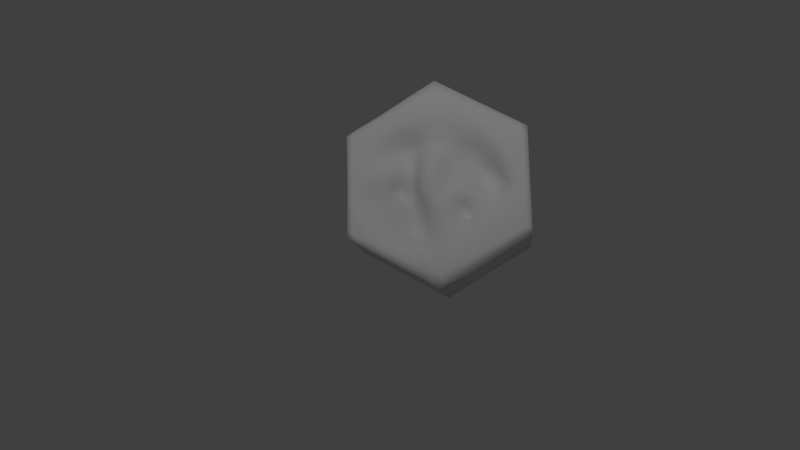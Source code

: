 # Source: lava1_hexagon.blend  (saved by Blender 2.70.0; exported with 4.5.12 LTS)
import bpy
from mathutils import Matrix  # noqa: F401  (used for matrix-valued properties, if any)

bpy.ops.wm.read_factory_settings(use_empty=True)
scene = bpy.context.scene
scene.name = 'Scene'

# ---- collections
col_collection_1 = bpy.data.collections.new('Collection 1'); scene.collection.children.link(col_collection_1)

# ---- materials (node trees are filled in below, after node groups)
mat_material = bpy.data.materials.new('Material')
mat_material.alpha_threshold = 0.0
mat_material.use_transparent_shadow = False
mat_material.roughness = 0.5
mat_material.specular_intensity = 0.01579
mat_material.line_color = (0.0, 0.0, 0.0, 1.0)

# ---- material node trees

# ---- world
world_world = bpy.data.worlds.new('World'); scene.world = world_world
world_world.color = (0.05088, 0.05088, 0.05088)
world_world.use_sun_shadow = False
world_world.sun_shadow_jitter_overblur = 0.0
world_world.cycles.sampling_method = 'MANUAL'
world_world.cycles.sample_map_resolution = 256

# ---- cameras
cam_camera = bpy.data.cameras.new('Camera')
cam_camera.clip_end = 100.0
cam_camera.lens = 35.0
cam_camera.sensor_width = 32.0
cam_camera.sensor_height = 18.0
cam_camera.ortho_scale = 7.314
cam_camera.dof.focus_distance = 0.0
cam_camera.dof.aperture_fstop = 128.0

# ---- lights
light_lamp = bpy.data.lights.new('Lamp', 'POINT')
light_lamp.transmission_factor = 0.0
light_lamp.cutoff_distance = 30.0
light_lamp.energy = 100.0
light_lamp.shadow_buffer_clip_start = 1.001
light_lamp.shadow_soft_size = 0.1
light_lamp.shadow_maximum_resolution = 0.006
light_lamp.use_absolute_resolution = True
light_lamp.cycles.use_multiple_importance_sampling = False

# ---- meshes
me_circle = bpy.data.meshes.new('Circle')
me_circle.from_pydata([(0.0, 1.0, 0.0), (-0.866, 0.5, 0.0), (-0.866, -0.5, 0.0), (8.742e-08, -1.0, 0.0), (0.866, -0.5, 0.0), (0.866, 0.5, 0.0), (0.0, 1.0, 1.0), (-0.866, 0.5, 1.0), (-0.866, -0.5, 1.0), (8.531e-08, -1.0, 1.0), (0.8655, -0.4997, 0.9926), (0.866, 0.5, 0.9994), (-0.433, 0.7497, 0.9997), (-0.8655, -1.73e-05, 0.9991), (-0.433, -0.7495, 0.9995), (0.4324, -0.7458, 0.9955), (0.8626, -9.286e-05, 0.9942), (0.433, 0.7497, 0.9996), (0.03785, 0.04658, 0.921), (0.3638, -0.002424, 0.7502), (-0.4522, -0.02622, 0.7195), (-0.2165, 0.8749, 0.9999), (-0.8659, 0.25, 0.9998), (-0.6495, -0.6249, 0.9999), (0.2165, -0.8746, 0.9997), (0.8632, -0.2505, 0.9959), (0.6495, 0.6246, 0.9995), (-0.004179, -0.4666, 0.8714), (-0.6495, 0.6249, 0.9999), (-0.8657, -0.2501, 0.9995), (-0.2165, -0.8747, 0.9998), (0.6487, -0.6211, 0.9951), (0.8646, 0.2502, 0.9977), (0.2165, 0.875, 1.0), (0.007231, 0.4306, 0.8851), (0.5844, 0.008051, 0.9354), (0.2095, 0.03601, 0.8371), (0.4038, 0.37, 0.7921), (0.4334, -0.3934, 0.8482), (-0.1552, 0.03325, 0.8894), (-0.6621, -0.001639, 0.9175), (-0.4061, 0.339, 0.9467), (-0.4329, -0.3749, 0.8991), (0.6439, -0.3125, 0.9507), (-0.208, -0.4125, 0.8637), (0.6455, 0.3117, 0.9447), (0.2164, 0.4703, 0.6949), (0.2128, -0.4441, 0.8232), (-0.2051, 0.3804, 0.8936), (-0.6477, 0.3109, 0.987), (-0.6481, -0.3124, 0.9988), (-0.1083, 0.9375, 1.0), (-0.866, 0.375, 1.0), (-0.7578, -0.5625, 1.0), (0.1083, -0.9375, 1.0), (0.8645, -0.3754, 0.9978), (0.7577, 0.5623, 0.9997), (-0.0003081, -0.7482, 0.9928), (-0.7578, 0.5625, 1.0), (-0.8659, -0.375, 0.9999), (-0.1083, -0.9375, 1.0), (0.7573, -0.5607, 0.9974), (0.8656, 0.3751, 0.9993), (0.1083, 0.9375, 1.0), (-3.639e-05, 0.7494, 0.9974), (0.7535, -0.000117, 0.9643), (0.1337, 0.05152, 0.9247), (0.4318, 0.562, 0.9602), (0.3404, -0.1628, 0.8386), (-0.07864, 0.03662, 0.8652), (-0.757, -0.0002578, 0.9858), (-0.4325, 0.5614, 0.993), (-0.4428, -0.1926, 0.7518), (-0.3247, 0.8122, 0.9998), (-0.8657, 0.125, 0.9994), (-0.5412, -0.6872, 0.9997), (0.3245, -0.8105, 0.9981), (0.8625, -0.1254, 0.9944), (0.5412, 0.6871, 0.9994), (0.02703, -0.2178, 0.9635), (-0.5412, 0.6873, 0.9998), (-0.8655, -0.1251, 0.9991), (-0.3247, -0.812, 0.9996), (0.5404, -0.6825, 0.9941), (0.8636, 0.1252, 0.9951), (0.3248, 0.8124, 0.9999), (0.03789, 0.1883, 0.9112), (0.438, 0.005504, 0.8394), (0.2746, 0.01202, 0.7676), (0.3263, 0.1488, 0.7672), (0.429, -0.5609, 0.9687), (-0.2575, 0.001322, 0.8716), (-0.5768, -0.01072, 0.7823), (-0.3965, 0.1504, 0.8668), (-0.4327, -0.5618, 0.987), (0.755, -0.2809, 0.9816), (0.5366, -0.35, 0.9054), (0.6057, -0.1471, 0.9517), (0.6468, -0.4678, 0.981), (-0.1081, -0.4456, 0.8701), (-0.3174, -0.3915, 0.8642), (-0.1757, -0.1922, 0.8206), (-0.2169, -0.6552, 0.9795), (0.7566, 0.2808, 0.9859), (0.5205, 0.3398, 0.8746), (0.6487, 0.4684, 0.9886), (0.6289, 0.1549, 0.8961), (0.3171, 0.4247, 0.7189), (0.1067, 0.4453, 0.792), (0.2157, 0.6558, 0.9737), (0.1926, 0.1947, 0.7829), (0.323, -0.4305, 0.812), (0.1032, -0.4536, 0.8588), (0.2032, -0.2022, 0.839), (0.2131, -0.6506, 0.9807), (-0.09655, 0.3995, 0.9131), (-0.303, 0.3558, 0.9129), (-0.2164, 0.6553, 0.9915), (-0.1796, 0.1886, 0.8911), (-0.5255, 0.3279, 0.9743), (-0.7575, 0.2811, 0.9978), (-0.6494, 0.4686, 0.9988), (-0.6527, 0.1545, 0.9436), (-0.5397, -0.3438, 0.9735), (-0.7573, -0.2812, 0.9958), (-0.6475, -0.1571, 0.9691), (-0.6492, -0.4686, 0.9968), (0.7563, -0.4215, 0.9918), (-0.1087, -0.7023, 0.9854), (0.7612, 0.141, 0.959), (0.2669, 0.1775, 0.7514), (0.3207, -0.6057, 0.9727), (-0.06561, 0.1803, 0.9112), (-0.5456, 0.158, 0.855), (-0.5408, -0.5153, 0.9936), (0.7532, -0.1405, 0.9712), (0.4435, -0.1479, 0.9058), (0.5376, -0.5142, 0.9712), (-0.06794, -0.2096, 0.9013), (-0.3049, -0.1947, 0.759), (-0.3248, -0.6083, 0.9804), (0.7574, 0.4217, 0.9968), (0.5402, 0.5151, 0.9734), (0.431, 0.1533, 0.8398), (0.3237, 0.6089, 0.9602), (0.1079, 0.7028, 0.9891), (0.118, 0.1975, 0.8543), (0.2674, -0.1801, 0.7978), (0.1201, -0.2113, 0.9444), (0.1071, -0.7016, 0.985), (-0.1083, 0.7026, 0.9943), (-0.3245, 0.6082, 0.9905), (-0.2744, 0.1695, 0.9014), (-0.5409, 0.515, 0.9965), (-0.7577, 0.4219, 0.9998), (-0.7572, 0.1404, 0.9913), (-0.5481, -0.1763, 0.8531), (-0.7569, -0.1407, 0.9914), (-0.7576, -0.4218, 0.9991), (-0.05413, 0.9688, 1.0), (-0.866, 0.4375, 1.0), (-0.8119, -0.5312, 1.0), (0.05413, -0.9687, 1.0), (0.8651, -0.4378, 0.9986), (0.8119, 0.5312, 0.9998), (3.953e-06, -0.8749, 0.9998), (-0.8119, 0.5312, 1.0), (-0.866, -0.4375, 1.0), (-0.05413, -0.9687, 1.0), (0.8116, -0.5302, 0.9984), (0.8659, 0.4376, 0.9997), (0.05413, 0.9688, 1.0), (1.883e-06, 0.875, 1.0), (0.8099, -0.0002166, 0.9845), (0.08812, 0.05074, 0.9341), (0.4327, 0.656, 0.9927), (0.3418, -0.07688, 0.8152), (-0.02167, 0.04046, 0.8895), (-0.8115, -7.197e-05, 0.9959), (-0.4329, 0.656, 0.9983), (-0.4795, -0.1132, 0.6893), (-0.3789, 0.7809, 0.9997), (-0.8656, 0.0625, 0.9992), (-0.4871, -0.7184, 0.9996), (0.3785, -0.7781, 0.9968), (0.8624, -0.06274, 0.9941), (0.4871, 0.7184, 0.9995), (0.03142, -0.0773, 0.924), (-0.4871, 0.7185, 0.9997), (-0.8654, -0.06254, 0.999), (-0.3788, -0.7807, 0.9995), (0.4864, -0.7139, 0.9946), (0.863, 0.06256, 0.9946), (0.3789, 0.781, 0.9998), (0.04118, 0.1275, 0.9144), (0.4139, -0.002476, 0.7709), (0.3128, 0.003529, 0.7593), (0.3524, 0.07411, 0.7362), (0.4314, -0.6549, 0.9861), (-0.3478, -0.01925, 0.7934), (-0.5177, -0.02107, 0.7373), (-0.3869, 0.05896, 0.8402), (-0.4329, -0.6559, 0.9968), (0.8102, -0.2655, 0.9909), (0.4852, -0.3717, 0.8756), (0.5844, -0.06654, 0.9524), (0.6455, -0.3899, 0.9673), (-0.05714, -0.4605, 0.8695), (-0.3768, -0.3856, 0.874), (-0.1571, -0.06451, 0.8554), (-0.2168, -0.5399, 0.9361), (0.8113, 0.2654, 0.9942), (0.4593, 0.3542, 0.8326), (0.6492, 0.5467, 0.997), (0.6411, 0.233, 0.9153), (0.3574, 0.3934, 0.7543), (0.05733, 0.435, 0.8483), (0.2164, 0.7655, 0.9984), (0.1889, 0.2965, 0.7498), (0.379, -0.4129, 0.8275), (0.04907, -0.4608, 0.8698), (0.2065, -0.06261, 0.8653), (0.2072, -0.5319, 0.9398), (-0.04328, 0.4139, 0.9098), (-0.3525, 0.3457, 0.9311), (-0.2165, 0.7654, 0.9989), (-0.2273, 0.304, 0.7924), (-0.4636, 0.333, 0.9635), (-0.8118, 0.2656, 0.9993), (-0.6495, 0.5468, 0.9997), (-0.647, 0.2318, 0.9702), (-0.4862, -0.3596, 0.937), (-0.8117, -0.2656, 0.9983), (-0.6529, -0.07975, 0.9405), (-0.6488, -0.3904, 0.9952), (-0.1624, 0.9062, 1.0), (-0.866, 0.3125, 0.9999), (-0.7036, -0.5937, 0.9999), (0.1624, -0.9062, 0.9999), (0.8638, -0.313, 0.9968), (0.7036, 0.5934, 0.9996), (-0.002251, -0.6032, 0.9641), (-0.7036, 0.5937, 1.0), (-0.8658, -0.3125, 0.9997), (-0.1624, -0.9061, 0.9999), (0.703, -0.5909, 0.9962), (0.8652, 0.3127, 0.9986), (0.1624, 0.9062, 1.0), (-0.001419, 0.6206, 0.9584), (0.6815, 0.002488, 0.9466), (0.1751, 0.04712, 0.8914), (0.4296, 0.468, 0.8793), (0.3908, -0.2801, 0.8231), (-0.12, 0.03697, 0.8781), (-0.7047, -0.0007216, 0.9633), (-0.4247, 0.4569, 0.9787), (-0.4328, -0.2832, 0.811), (-0.2706, 0.8436, 0.9998), (-0.8658, 0.1875, 0.9997), (-0.5954, -0.6561, 0.9998), (0.2705, -0.8428, 0.9991), (0.8628, -0.1879, 0.995), (0.5953, 0.6558, 0.9994), (0.009674, -0.3564, 0.8883), (-0.5954, 0.6561, 0.9999), (-0.8656, -0.1876, 0.9993), (-0.2706, -0.8434, 0.9997), (0.5945, -0.6516, 0.9943), (0.8641, 0.1877, 0.9964), (0.2706, 0.8437, 1.0), (0.02577, 0.2745, 0.9174), (0.4977, 0.01013, 0.8967), (0.2407, 0.02254, 0.79), (0.3257, 0.2401, 0.7822), (0.4271, -0.471, 0.9339), (-0.1964, 0.02164, 0.8923), (-0.6261, -0.003846, 0.8474), (-0.4113, 0.2417, 0.8903), (-0.4325, -0.4676, 0.9699), (0.6993, -0.2965, 0.9678), (0.5896, -0.3303, 0.9303), (0.6335, -0.2321, 0.9425), (0.648, -0.546, 0.99), (-0.1568, -0.4264, 0.8711), (-0.2614, -0.4011, 0.8595), (-0.2063, -0.3136, 0.8043), (-0.2164, -0.7653, 0.9973), (0.7016, 0.2962, 0.9702), (0.5854, 0.3264, 0.9114), (0.6478, 0.39, 0.9707), (0.6024, 0.08087, 0.9101), (0.2713, 0.454, 0.6962), (0.1587, 0.4651, 0.725), (0.2123, 0.5454, 0.8737), (0.2021, 0.1158, 0.7941), (0.2673, -0.4415, 0.8088), (0.1582, -0.4478, 0.8423), (0.2184, -0.361, 0.7445), (0.2161, -0.7652, 0.9952), (-0.1512, 0.3891, 0.9046), (-0.2551, 0.3685, 0.8965), (-0.2153, 0.5381, 0.9499), (-0.1566, 0.1091, 0.9089), (-0.5887, 0.3219, 0.9796), (-0.7032, 0.2965, 0.9939), (-0.649, 0.3901, 0.9956), (-0.6624, 0.07725, 0.918), (-0.5937, -0.3281, 0.995), (-0.7027, -0.2968, 0.995), (-0.6475, -0.2346, 0.9912), (-0.6494, -0.5468, 0.9992), (0.811, -0.3983, 0.9954), (0.7015, -0.4447, 0.9868), (0.7557, -0.3512, 0.9873), (0.7569, -0.4919, 0.9951), (-0.0545, -0.7259, 0.9894), (-0.1628, -0.6787, 0.9819), (-0.1101, -0.5761, 0.9455), (-0.1082, -0.8202, 0.9989), (0.8126, 0.1329, 0.9833), (0.707, 0.1488, 0.9241), (0.7587, 0.211, 0.972), (0.7594, 0.0706, 0.956), (0.295, 0.1615, 0.7592), (0.2318, 0.1891, 0.758), (0.2597, 0.2742, 0.7349), (0.2744, 0.09432, 0.7504), (0.3749, -0.5839, 0.9695), (0.2666, -0.6272, 0.9771), (0.3171, -0.5078, 0.9262), (0.3237, -0.7099, 0.9899), (-0.01107, 0.1826, 0.9161), (-0.1225, 0.1832, 0.9035), (-0.08057, 0.2664, 0.9231), (-0.07131, 0.1162, 0.8891), (-0.4772, 0.1566, 0.8319), (-0.6045, 0.1585, 0.9006), (-0.5251, 0.2377, 0.9294), (-0.5607, 0.0752, 0.8052), (-0.4868, -0.5386, 0.9908), (-0.595, -0.492, 0.9953), (-0.5403, -0.4293, 0.9934), (-0.5411, -0.6014, 0.9982), (0.8097, -0.1328, 0.9861), (0.6886, -0.1464, 0.957), (0.7523, -0.07028, 0.968), (0.7543, -0.2108, 0.9757), (0.5189, -0.1461, 0.9364), (0.3849, -0.1546, 0.8702), (0.4286, -0.06528, 0.8821), (0.4987, -0.2515, 0.8923), (0.5921, -0.491, 0.9753), (0.4832, -0.5375, 0.9692), (0.5363, -0.4301, 0.948), (0.5394, -0.6003, 0.9861), (-0.01931, -0.2149, 0.9435), (-0.1196, -0.2019, 0.8513), (-0.06523, -0.07059, 0.8649), (-0.09692, -0.3376, 0.8645), (-0.2373, -0.1903, 0.7918), (-0.3757, -0.194, 0.7496), (-0.2897, -0.08936, 0.7957), (-0.3205, -0.3031, 0.7612), (-0.2709, -0.6317, 0.9789), (-0.3787, -0.585, 0.9832), (-0.3224, -0.5015, 0.9485), (-0.3246, -0.7105, 0.9963), (0.8117, 0.3984, 0.9984), (0.7031, 0.445, 0.9938), (0.7576, 0.4921, 0.9988), (0.757, 0.3512, 0.9928), (0.5944, 0.4917, 0.9815), (0.486, 0.5386, 0.9658), (0.5409, 0.6013, 0.9939), (0.5386, 0.429, 0.9267), (0.521, 0.1564, 0.8789), (0.367, 0.1458, 0.7934), (0.4693, 0.2421, 0.8502), (0.4417, 0.07776, 0.8173), (0.3777, 0.5854, 0.9583), (0.2697, 0.6323, 0.9659), (0.3246, 0.7108, 0.995), (0.3207, 0.507, 0.8602), (0.1618, 0.6793, 0.982), (0.05398, 0.7263, 0.9944), (0.1082, 0.8203, 0.9998), (0.1052, 0.5843, 0.9143), (0.1543, 0.1973, 0.8132), (0.08035, 0.1941, 0.8916), (0.1105, 0.2893, 0.839), (0.1305, 0.131, 0.8869), (0.3021, -0.1699, 0.816), (0.235, -0.1917, 0.8029), (0.2658, -0.07143, 0.8031), (0.3088, -0.322, 0.7632), (0.1652, -0.2073, 0.8993), (0.07316, -0.2161, 0.9643), (0.1223, -0.06794, 0.933), (0.1161, -0.3538, 0.8416), (0.1602, -0.6762, 0.9825), (0.05349, -0.7258, 0.989), (0.1019, -0.5634, 0.9601), (0.1082, -0.8202, 0.9988), (-0.05416, 0.7262, 0.9959), (-0.1623, 0.679, 0.9928), (-0.1082, 0.8202, 0.9996), (-0.1099, 0.5833, 0.9485), (-0.2704, 0.6317, 0.9906), (-0.3785, 0.5847, 0.9913), (-0.3247, 0.7106, 0.9983), (-0.318, 0.4931, 0.964), (-0.2295, 0.1841, 0.8908), (-0.3255, 0.1539, 0.9008), (-0.3347, 0.2835, 0.8152), (-0.244, 0.08094, 0.9144), (-0.4866, 0.5381, 0.9948), (-0.5952, 0.4919, 0.9978), (-0.5412, 0.6014, 0.999), (-0.5373, 0.4252, 0.989), (-0.7036, 0.4453, 0.9995), (-0.8119, 0.3984, 0.9999), (-0.7578, 0.4922, 1.0), (-0.7577, 0.3515, 0.9992), (-0.7033, 0.1478, 0.9747), (-0.8116, 0.1327, 0.9975), (-0.7574, 0.2107, 0.9951), (-0.7571, 0.07002, 0.9875), (-0.5002, -0.1868, 0.7866), (-0.5955, -0.1662, 0.9239), (-0.5727, -0.09505, 0.7961), (-0.5395, -0.2592, 0.9183), (-0.702, -0.1487, 0.9864), (-0.8115, -0.1328, 0.9966), (-0.7568, -0.07048, 0.9878), (-0.757, -0.2109, 0.994), (-0.7034, -0.4452, 0.9982), (-0.8118, -0.3984, 0.9996), (-0.7575, -0.3515, 0.9977), (-0.7577, -0.4922, 0.9997), (0.8114, -0.4647, 0.9972), (-0.05412, -0.8476, 0.9995), (0.8112, 0.06635, 0.9832), (0.31, 0.08249, 0.7447), (0.3775, -0.6824, 0.9876), (-0.01505, 0.1212, 0.8993), (-0.4774, 0.06692, 0.7874), (-0.487, -0.6287, 0.9975), (0.8099, -0.1991, 0.9883), (0.5651, -0.2413, 0.9228), (0.5936, -0.5731, 0.9877), (-0.04352, -0.3492, 0.8835), (-0.2642, -0.3109, 0.7651), (-0.2705, -0.7379, 0.9966), (0.8115, 0.3319, 0.9968), (0.5932, 0.4094, 0.9512), (0.5091, 0.08232, 0.8736), (0.3751, 0.4875, 0.8664), (0.1586, 0.5648, 0.8914), (0.1677, 0.1253, 0.846), (0.3486, -0.2985, 0.7928), (0.1687, -0.3554, 0.7951), (0.1622, -0.7928, 0.9974), (-0.05572, 0.6035, 0.9536), (-0.2665, 0.5145, 0.9565), (-0.1956, 0.09843, 0.9154), (-0.4805, 0.4409, 0.9848), (-0.7034, 0.3709, 0.9979), (-0.7048, 0.07353, 0.9638), (-0.4867, -0.2717, 0.8595), (-0.7023, -0.2227, 0.994), (-0.7036, -0.5195, 0.9995), (0.8106, -0.3318, 0.9934), (0.7005, -0.3705, 0.9783), (0.7024, -0.519, 0.9926), (-0.05596, -0.593, 0.9558), (-0.1643, -0.5586, 0.9373), (-0.1623, -0.7927, 0.9982), (0.8118, 0.1992, 0.9888), (0.7041, 0.2225, 0.9462), (0.6985, 0.07532, 0.9241), (0.2887, 0.2539, 0.7538), (0.2268, 0.2894, 0.7336), (0.2381, 0.1055, 0.7603), (0.3724, -0.491, 0.9277), (0.2614, -0.52, 0.9315), (0.2699, -0.7375, 0.9925), (-0.02402, 0.2683, 0.9301), (-0.147, 0.2749, 0.8855), (-0.1172, 0.1136, 0.8992), (-0.4661, 0.2383, 0.9047), (-0.5868, 0.2367, 0.9526), (-0.6236, 0.07966, 0.856), (-0.4864, -0.4486, 0.9839), (-0.5944, -0.4099, 0.9959), (-0.5953, -0.5741, 0.9988), (0.8097, -0.06654, 0.9848), (0.6793, -0.07085, 0.9571), (0.6967, -0.2221, 0.9592), (0.496, -0.06342, 0.9259), (0.386, -0.07254, 0.84), (0.4388, -0.2639, 0.8587), (0.5908, -0.4099, 0.9564), (0.4817, -0.4505, 0.9408), (0.4853, -0.6275, 0.9856), (-0.01523, -0.07634, 0.8912), (-0.1111, -0.06523, 0.8566), (-0.151, -0.3239, 0.8379), (-0.2131, -0.07104, 0.846), (-0.3997, -0.1105, 0.7047), (-0.3763, -0.2926, 0.7803), (-0.2687, -0.5199, 0.9413), (-0.3777, -0.4851, 0.9572), (-0.3787, -0.6832, 0.9963), (0.8118, 0.4648, 0.9994), (0.7034, 0.5194, 0.9981), (0.7024, 0.3706, 0.9846), (0.5951, 0.574, 0.9955), (0.4868, 0.6287, 0.9929), (0.4842, 0.4485, 0.9009), (0.5593, 0.2397, 0.8845), (0.3846, 0.2384, 0.8171), (0.399, 0.0726, 0.753), (0.3787, 0.6834, 0.9935), (0.2705, 0.7382, 0.9968), (0.2664, 0.5261, 0.863), (0.1624, 0.7929, 0.9994), (0.05413, 0.8476, 0.9999), (0.05193, 0.6038, 0.9385), (0.1489, 0.2967, 0.7828), (0.07061, 0.2804, 0.8889), (0.08894, 0.1315, 0.9109), (0.2999, -0.07564, 0.803), (0.238, -0.06533, 0.8275), (0.2671, -0.3502, 0.7336), (0.1668, -0.06357, 0.9061), (0.0765, -0.07363, 0.9394), (0.0628, -0.3572, 0.874), (0.154, -0.5445, 0.9516), (0.05044, -0.5862, 0.9636), (0.05411, -0.8476, 0.9996), (-0.05412, 0.8476, 0.9998), (-0.1623, 0.7928, 0.9993), (-0.1633, 0.5616, 0.9468), (-0.2705, 0.738, 0.9985), (-0.3788, 0.6833, 0.9982), (-0.3705, 0.474, 0.9713), (-0.298, 0.3121, 0.7562), (-0.3676, 0.256, 0.8689), (-0.3082, 0.06356, 0.891), (-0.487, 0.6287, 0.9986), (-0.5953, 0.5741, 0.9994), (-0.5937, 0.4084, 0.9925), (-0.7036, 0.5195, 0.9999), (-0.8119, 0.4648, 1.0), (-0.8119, 0.332, 0.9998), (-0.7029, 0.2221, 0.986), (-0.8117, 0.1992, 0.9986), (-0.8115, 0.06632, 0.9965), (-0.5279, -0.1053, 0.7327), (-0.6137, -0.08625, 0.8732), (-0.5932, -0.2468, 0.9675), (-0.7027, -0.07479, 0.9739), (-0.8115, -0.06644, 0.9959), (-0.8116, -0.1992, 0.9974), (-0.7031, -0.371, 0.9956), (-0.8118, -0.332, 0.9991), (-0.8119, -0.4648, 0.9999)], [], [(5, 0, 6, 171, 63, 247, 33, 269, 85, 193, 17, 186, 78, 262, 26, 240, 56, 164, 11), (4, 5, 11, 170, 62, 246, 32, 268, 84, 192, 16, 185, 77, 261, 25, 239, 55, 163, 10), (3, 4, 10, 169, 61, 245, 31, 267, 83, 191, 15, 184, 76, 260, 24, 238, 54, 162, 9), (2, 3, 9, 168, 60, 244, 30, 266, 82, 190, 14, 183, 75, 259, 23, 237, 53, 161, 8), (1, 2, 8, 167, 59, 243, 29, 265, 81, 189, 13, 182, 74, 258, 22, 236, 52, 160, 7), (0, 1, 7, 166, 58, 242, 28, 264, 80, 188, 12, 181, 73, 257, 21, 235, 51, 159, 6), (1, 0, 5), (2, 1, 5), (2, 5, 4), (2, 4, 3), (439, 169, 10, 163), (440, 168, 9, 165), (441, 173, 16, 192), (442, 196, 19, 197), (443, 184, 15, 198), (444, 177, 18, 194), (445, 200, 20, 201), (446, 183, 14, 202), (447, 203, 25, 261), (448, 280, 43, 281), (449, 267, 31, 282), (450, 207, 27, 263), (451, 284, 44, 285), (452, 266, 30, 286), (453, 211, 32, 246), (454, 288, 45, 289), (455, 271, 35, 290), (456, 215, 37, 251), (457, 292, 46, 293), (458, 250, 36, 294), (459, 219, 38, 252), (460, 296, 47, 297), (461, 238, 24, 298), (462, 223, 34, 248), (463, 300, 48, 301), (464, 275, 39, 302), (465, 227, 41, 255), (466, 304, 49, 305), (467, 254, 40, 306), (468, 231, 42, 256), (469, 308, 50, 309), (470, 237, 23, 310), (471, 311, 55, 239), (472, 312, 127, 313), (473, 245, 61, 314), (474, 315, 57, 241), (475, 316, 128, 317), (476, 244, 60, 318), (477, 319, 84, 268), (478, 320, 129, 321), (479, 249, 65, 322), (480, 323, 89, 273), (481, 324, 130, 325), (482, 272, 88, 326), (483, 327, 90, 274), (484, 328, 131, 329), (485, 260, 76, 330), (486, 331, 86, 270), (487, 332, 132, 333), (488, 253, 69, 334), (489, 335, 93, 277), (490, 336, 133, 337), (491, 276, 92, 338), (492, 339, 94, 278), (493, 340, 134, 341), (494, 259, 75, 342), (495, 343, 77, 185), (496, 344, 135, 345), (497, 279, 95, 346), (498, 347, 97, 205), (499, 348, 136, 349), (500, 204, 96, 350), (501, 351, 98, 206), (502, 352, 137, 353), (503, 191, 83, 354), (504, 355, 79, 187), (505, 356, 138, 357), (506, 283, 99, 358), (507, 359, 101, 209), (508, 360, 139, 361), (509, 208, 100, 362), (510, 363, 102, 210), (511, 364, 140, 365), (512, 190, 82, 366), (513, 367, 62, 170), (514, 368, 141, 369), (515, 287, 103, 370), (516, 371, 105, 213), (517, 372, 142, 373), (518, 212, 104, 374), (519, 375, 106, 214), (520, 376, 143, 377), (521, 195, 87, 378), (522, 379, 67, 175), (523, 380, 144, 381), (524, 291, 107, 382), (525, 383, 109, 217), (526, 384, 145, 385), (527, 216, 108, 386), (528, 387, 110, 218), (529, 388, 146, 389), (530, 174, 66, 390), (531, 391, 68, 176), (532, 392, 147, 393), (533, 295, 111, 394), (534, 395, 113, 221), (535, 396, 148, 397), (536, 220, 112, 398), (537, 399, 114, 222), (538, 400, 149, 401), (539, 162, 54, 402), (540, 403, 64, 172), (541, 404, 150, 405), (542, 299, 115, 406), (543, 407, 117, 225), (544, 408, 151, 409), (545, 224, 116, 410), (546, 411, 118, 226), (547, 412, 152, 413), (548, 199, 91, 414), (549, 415, 71, 179), (550, 416, 153, 417), (551, 303, 119, 418), (552, 419, 121, 229), (553, 420, 154, 421), (554, 228, 120, 422), (555, 423, 122, 230), (556, 424, 155, 425), (557, 178, 70, 426), (558, 427, 72, 180), (559, 428, 156, 429), (560, 307, 123, 430), (561, 431, 125, 233), (562, 432, 157, 433), (563, 232, 124, 434), (564, 435, 126, 234), (565, 436, 158, 437), (566, 161, 53, 438), (311, 439, 163, 55), (127, 314, 439, 311), (314, 61, 169, 439), (315, 440, 165, 57), (128, 318, 440, 315), (318, 60, 168, 440), (319, 441, 192, 84), (129, 322, 441, 319), (322, 65, 173, 441), (323, 442, 197, 89), (130, 326, 442, 323), (326, 88, 196, 442), (327, 443, 198, 90), (131, 330, 443, 327), (330, 76, 184, 443), (331, 444, 194, 86), (132, 334, 444, 331), (334, 69, 177, 444), (335, 445, 201, 93), (133, 338, 445, 335), (338, 92, 200, 445), (339, 446, 202, 94), (134, 342, 446, 339), (342, 75, 183, 446), (343, 447, 261, 77), (135, 346, 447, 343), (346, 95, 203, 447), (347, 448, 281, 97), (136, 350, 448, 347), (350, 96, 280, 448), (351, 449, 282, 98), (137, 354, 449, 351), (354, 83, 267, 449), (355, 450, 263, 79), (138, 358, 450, 355), (358, 99, 207, 450), (359, 451, 285, 101), (139, 362, 451, 359), (362, 100, 284, 451), (363, 452, 286, 102), (140, 366, 452, 363), (366, 82, 266, 452), (367, 453, 246, 62), (141, 370, 453, 367), (370, 103, 211, 453), (371, 454, 289, 105), (142, 374, 454, 371), (374, 104, 288, 454), (375, 455, 290, 106), (143, 378, 455, 375), (378, 87, 271, 455), (379, 456, 251, 67), (144, 382, 456, 379), (382, 107, 215, 456), (383, 457, 293, 109), (145, 386, 457, 383), (386, 108, 292, 457), (387, 458, 294, 110), (146, 390, 458, 387), (390, 66, 250, 458), (391, 459, 252, 68), (147, 394, 459, 391), (394, 111, 219, 459), (395, 460, 297, 113), (148, 398, 460, 395), (398, 112, 296, 460), (399, 461, 298, 114), (149, 402, 461, 399), (402, 54, 238, 461), (403, 462, 248, 64), (150, 406, 462, 403), (406, 115, 223, 462), (407, 463, 301, 117), (151, 410, 463, 407), (410, 116, 300, 463), (411, 464, 302, 118), (152, 414, 464, 411), (414, 91, 275, 464), (415, 465, 255, 71), (153, 418, 465, 415), (418, 119, 227, 465), (419, 466, 305, 121), (154, 422, 466, 419), (422, 120, 304, 466), (423, 467, 306, 122), (155, 426, 467, 423), (426, 70, 254, 467), (427, 468, 256, 72), (156, 430, 468, 427), (430, 123, 231, 468), (431, 469, 309, 125), (157, 434, 469, 431), (434, 124, 308, 469), (435, 470, 310, 126), (158, 438, 470, 435), (438, 53, 237, 470), (203, 471, 239, 25), (95, 313, 471, 203), (313, 127, 311, 471), (279, 472, 313, 95), (43, 206, 472, 279), (206, 98, 312, 472), (312, 473, 314, 127), (98, 282, 473, 312), (282, 31, 245, 473), (207, 474, 241, 27), (99, 317, 474, 207), (317, 128, 315, 474), (283, 475, 317, 99), (44, 210, 475, 283), (210, 102, 316, 475), (316, 476, 318, 128), (102, 286, 476, 316), (286, 30, 244, 476), (211, 477, 268, 32), (103, 321, 477, 211), (321, 129, 319, 477), (287, 478, 321, 103), (45, 214, 478, 287), (214, 106, 320, 478), (320, 479, 322, 129), (106, 290, 479, 320), (290, 35, 249, 479), (215, 480, 273, 37), (107, 325, 480, 215), (325, 130, 323, 480), (291, 481, 325, 107), (46, 218, 481, 291), (218, 110, 324, 481), (324, 482, 326, 130), (110, 294, 482, 324), (294, 36, 272, 482), (219, 483, 274, 38), (111, 329, 483, 219), (329, 131, 327, 483), (295, 484, 329, 111), (47, 222, 484, 295), (222, 114, 328, 484), (328, 485, 330, 131), (114, 298, 485, 328), (298, 24, 260, 485), (223, 486, 270, 34), (115, 333, 486, 223), (333, 132, 331, 486), (299, 487, 333, 115), (48, 226, 487, 299), (226, 118, 332, 487), (332, 488, 334, 132), (118, 302, 488, 332), (302, 39, 253, 488), (227, 489, 277, 41), (119, 337, 489, 227), (337, 133, 335, 489), (303, 490, 337, 119), (49, 230, 490, 303), (230, 122, 336, 490), (336, 491, 338, 133), (122, 306, 491, 336), (306, 40, 276, 491), (231, 492, 278, 42), (123, 341, 492, 231), (341, 134, 339, 492), (307, 493, 341, 123), (50, 234, 493, 307), (234, 126, 340, 493), (340, 494, 342, 134), (126, 310, 494, 340), (310, 23, 259, 494), (173, 495, 185, 16), (65, 345, 495, 173), (345, 135, 343, 495), (249, 496, 345, 65), (35, 205, 496, 249), (205, 97, 344, 496), (344, 497, 346, 135), (97, 281, 497, 344), (281, 43, 279, 497), (271, 498, 205, 35), (87, 349, 498, 271), (349, 136, 347, 498), (195, 499, 349, 87), (19, 176, 499, 195), (176, 68, 348, 499), (348, 500, 350, 136), (68, 252, 500, 348), (252, 38, 204, 500), (280, 501, 206, 43), (96, 353, 501, 280), (353, 137, 351, 501), (204, 502, 353, 96), (38, 274, 502, 204), (274, 90, 352, 502), (352, 503, 354, 137), (90, 198, 503, 352), (198, 15, 191, 503), (177, 504, 187, 18), (69, 357, 504, 177), (357, 138, 355, 504), (253, 505, 357, 69), (39, 209, 505, 253), (209, 101, 356, 505), (356, 506, 358, 138), (101, 285, 506, 356), (285, 44, 283, 506), (275, 507, 209, 39), (91, 361, 507, 275), (361, 139, 359, 507), (199, 508, 361, 91), (20, 180, 508, 199), (180, 72, 360, 508), (360, 509, 362, 139), (72, 256, 509, 360), (256, 42, 208, 509), (284, 510, 210, 44), (100, 365, 510, 284), (365, 140, 363, 510), (208, 511, 365, 100), (42, 278, 511, 208), (278, 94, 364, 511), (364, 512, 366, 140), (94, 202, 512, 364), (202, 14, 190, 512), (164, 513, 170, 11), (56, 369, 513, 164), (369, 141, 367, 513), (240, 514, 369, 56), (26, 213, 514, 240), (213, 105, 368, 514), (368, 515, 370, 141), (105, 289, 515, 368), (289, 45, 287, 515), (262, 516, 213, 26), (78, 373, 516, 262), (373, 142, 371, 516), (186, 517, 373, 78), (17, 175, 517, 186), (175, 67, 372, 517), (372, 518, 374, 142), (67, 251, 518, 372), (251, 37, 212, 518), (288, 519, 214, 45), (104, 377, 519, 288), (377, 143, 375, 519), (212, 520, 377, 104), (37, 273, 520, 212), (273, 89, 376, 520), (376, 521, 378, 143), (89, 197, 521, 376), (197, 19, 195, 521), (193, 522, 175, 17), (85, 381, 522, 193), (381, 144, 379, 522), (269, 523, 381, 85), (33, 217, 523, 269), (217, 109, 380, 523), (380, 524, 382, 144), (109, 293, 524, 380), (293, 46, 291, 524), (247, 525, 217, 33), (63, 385, 525, 247), (385, 145, 383, 525), (171, 526, 385, 63), (6, 172, 526, 171), (172, 64, 384, 526), (384, 527, 386, 145), (64, 248, 527, 384), (248, 34, 216, 527), (292, 528, 218, 46), (108, 389, 528, 292), (389, 146, 387, 528), (216, 529, 389, 108), (34, 270, 529, 216), (270, 86, 388, 529), (388, 530, 390, 146), (86, 194, 530, 388), (194, 18, 174, 530), (196, 531, 176, 19), (88, 393, 531, 196), (393, 147, 391, 531), (272, 532, 393, 88), (36, 221, 532, 272), (221, 113, 392, 532), (392, 533, 394, 147), (113, 297, 533, 392), (297, 47, 295, 533), (250, 534, 221, 36), (66, 397, 534, 250), (397, 148, 395, 534), (174, 535, 397, 66), (18, 187, 535, 174), (187, 79, 396, 535), (396, 536, 398, 148), (79, 263, 536, 396), (263, 27, 220, 536), (296, 537, 222, 47), (112, 401, 537, 296), (401, 149, 399, 537), (220, 538, 401, 112), (27, 241, 538, 220), (241, 57, 400, 538), (400, 539, 402, 149), (57, 165, 539, 400), (165, 9, 162, 539), (159, 540, 172, 6), (51, 405, 540, 159), (405, 150, 403, 540), (235, 541, 405, 51), (21, 225, 541, 235), (225, 117, 404, 541), (404, 542, 406, 150), (117, 301, 542, 404), (301, 48, 299, 542), (257, 543, 225, 21), (73, 409, 543, 257), (409, 151, 407, 543), (181, 544, 409, 73), (12, 179, 544, 181), (179, 71, 408, 544), (408, 545, 410, 151), (71, 255, 545, 408), (255, 41, 224, 545), (300, 546, 226, 48), (116, 413, 546, 300), (413, 152, 411, 546), (224, 547, 413, 116), (41, 277, 547, 224), (277, 93, 412, 547), (412, 548, 414, 152), (93, 201, 548, 412), (201, 20, 199, 548), (188, 549, 179, 12), (80, 417, 549, 188), (417, 153, 415, 549), (264, 550, 417, 80), (28, 229, 550, 264), (229, 121, 416, 550), (416, 551, 418, 153), (121, 305, 551, 416), (305, 49, 303, 551), (242, 552, 229, 28), (58, 421, 552, 242), (421, 154, 419, 552), (166, 553, 421, 58), (7, 160, 553, 166), (160, 52, 420, 553), (420, 554, 422, 154), (52, 236, 554, 420), (236, 22, 228, 554), (304, 555, 230, 49), (120, 425, 555, 304), (425, 155, 423, 555), (228, 556, 425, 120), (22, 258, 556, 228), (258, 74, 424, 556), (424, 557, 426, 155), (74, 182, 557, 424), (182, 13, 178, 557), (200, 558, 180, 20), (92, 429, 558, 200), (429, 156, 427, 558), (276, 559, 429, 92), (40, 233, 559, 276), (233, 125, 428, 559), (428, 560, 430, 156), (125, 309, 560, 428), (309, 50, 307, 560), (254, 561, 233, 40), (70, 433, 561, 254), (433, 157, 431, 561), (178, 562, 433, 70), (13, 189, 562, 178), (189, 81, 432, 562), (432, 563, 434, 157), (81, 265, 563, 432), (265, 29, 232, 563), (308, 564, 234, 50), (124, 437, 564, 308), (437, 158, 435, 564), (232, 565, 437, 124), (29, 243, 565, 232), (243, 59, 436, 565), (436, 566, 438, 158), (59, 167, 566, 436), (167, 8, 161, 566)])
me_circle.polygons.foreach_set('use_smooth', [True] * 522)
_uv = me_circle.uv_layers.new(name='UVMap')
_uv.uv.foreach_set('vector', [0.1777, 0.3334, 0.1776, 0.5, 0.01101, 0.4999, 0.008288, 0.3333, 0.0112, 0.3332, 0.0112, 0.3333, 0.0112, 0.3333, 0.0112, 0.3333, 0.0112, 0.3333, 0.0112, 0.3333, 0.0112, 0.3333, 0.0112, 0.3333, 0.0112, 0.3333, 0.0112, 0.3333, 0.0112, 0.3333, 0.0112, 0.3333, 0.0112, 0.3333, 0.0112, 0.3333, 0.0112, 0.3333, 0.1778, 0.1667, 0.1777, 0.3334, 0.0112, 0.3333, 0.009491, 0.1667, 0.0124, 0.1667, 0.0124, 0.1667, 0.0124, 0.1667, 0.0124, 0.1667, 0.0124, 0.1667, 0.0124, 0.1667, 0.0124, 0.1667, 0.0124, 0.1667, 0.0124, 0.1667, 0.0124, 0.1667, 0.0124, 0.1667, 0.0124, 0.1667, 0.0124, 0.1667, 0.0124, 0.1667, 0.0124, 0.1667, 0.1778, 0.000107, 0.1778, 0.1667, 0.0124, 0.1667, 0.01229, 0.1662, 0.01208, 0.1644, 0.01211, 0.1644, 0.01215, 0.1644, 0.01218, 0.1644, 0.01212, 0.1637, 0.01213, 0.1637, 0.01209, 0.1615, 0.01213, 0.1615, 0.01213, 0.1615, 0.01213, 0.1615, 0.01196, 0.1563, 0.0117, 0.1459, 0.01136, 0.1251, 0.01104, 0.08342, 0.01114, 0.0001309, 0.1775, 0.8333, 0.1774, 0.9999, 0.01076, 0.9998, 0.01077, 0.9894, 0.001968, 0.9118, 0.003325, 0.9116, 0.004683, 0.9115, 0.006043, 0.9114, 0.007405, 0.9114, 0.008767, 0.9113, 0.01013, 0.9113, 0.01013, 0.9113, 0.01013, 0.9113, 0.01013, 0.9113, 0.01013, 0.9113, 0.01013, 0.9113, 0.01013, 0.9113, 0.01013, 0.9113, 0.01085, 0.8332, 0.1776, 0.6666, 0.1775, 0.8333, 0.01085, 0.8332, 0.00802, 0.6666, 0.009464, 0.6664, 0.009466, 0.6664, 0.009469, 0.6664, 0.009471, 0.6665, 0.009472, 0.6665, 0.009473, 0.6665, 0.009474, 0.6665, 0.009474, 0.6665, 0.009474, 0.6665, 0.009474, 0.6665, 0.009474, 0.6665, 0.009474, 0.6665, 0.009474, 0.6665, 0.009474, 0.6665, 0.01093, 0.6665, 0.1776, 0.5, 0.1776, 0.6666, 0.01093, 0.6665, 0.000107, 0.5107, 0.002821, 0.5104, 0.002827, 0.5105, 0.002826, 0.5105, 0.002825, 0.5105, 0.002829, 0.5105, 0.005553, 0.5104, 0.008278, 0.5103, 0.011, 0.5103, 0.01101, 0.5103, 0.011, 0.5103, 0.011, 0.5103, 0.011, 0.5103, 0.011, 0.5103, 0.011, 0.5103, 0.01101, 0.4999, 0.9947, 0.05541, 0.9947, 0.1362, 0.9247, 0.1766, 0.9247, 0.01501, 0.9947, 0.05541, 0.9247, 0.1766, 0.9247, 0.01501, 0.9247, 0.1766, 0.8547, 0.1362, 0.9247, 0.01501, 0.8547, 0.1362, 0.8547, 0.05541, 0.5816, 0.1231, 0.5553, 0.109, 0.5791, 0.09373, 0.604, 0.1073, 0.2439, 0.3851, 0.1962, 0.3593, 0.1954, 0.3314, 0.2447, 0.3579, 0.7944, 0.2378, 0.7676, 0.2235, 0.7794, 0.2021, 0.8046, 0.2158, 0.6879, 0.4458, 0.6639, 0.4321, 0.6727, 0.4174, 0.6912, 0.432, 0.4011, 0.2494, 0.3632, 0.2284, 0.3876, 0.2139, 0.4236, 0.234, 0.6203, 0.5803, 0.591, 0.5687, 0.6049, 0.5474, 0.6336, 0.5608, 0.5038, 0.7195, 0.4698, 0.7118, 0.4773, 0.6944, 0.5284, 0.6916, 0.2327, 0.6019, 0.1985, 0.5815, 0.1988, 0.5539, 0.2346, 0.575, 0.6882, 0.1805, 0.6616, 0.1661, 0.679, 0.1479, 0.7041, 0.1614, 0.6201, 0.2733, 0.5888, 0.2464, 0.6073, 0.226, 0.6376, 0.2468, 0.4912, 0.1872, 0.4601, 0.1697, 0.4839, 0.1547, 0.5138, 0.1714, 0.4569, 0.497, 0.4098, 0.4768, 0.4193, 0.4544, 0.4666, 0.4749, 0.4279, 0.5971, 0.3866, 0.5699, 0.3939, 0.5471, 0.4349, 0.5731, 0.2398, 0.494, 0.1988, 0.4707, 0.1984, 0.4429, 0.2411, 0.4668, 0.9011, 0.2961, 0.8745, 0.2814, 0.8803, 0.2566, 0.9055, 0.2703, 0.879, 0.4009, 0.8402, 0.3878, 0.8522, 0.3592, 0.8859, 0.3744, 0.7307, 0.3647, 0.7021, 0.3495, 0.7195, 0.314, 0.7507, 0.3265, 0.8474, 0.5012, 0.7947, 0.4915, 0.8017, 0.4705, 0.8536, 0.4779, 0.8303, 0.5936, 0.7786, 0.551, 0.7844, 0.5365, 0.8342, 0.5687, 0.6639, 0.5103, 0.6324, 0.5002, 0.6438, 0.4793, 0.6758, 0.49, 0.5549, 0.3568, 0.5215, 0.3259, 0.5362, 0.3073, 0.5697, 0.3422, 0.5054, 0.4072, 0.4661, 0.3951, 0.4812, 0.3771, 0.5168, 0.3882, 0.3115, 0.3111, 0.2666, 0.2871, 0.2905, 0.2723, 0.3338, 0.2956, 0.8025, 0.6926, 0.7268, 0.6447, 0.7441, 0.6247, 0.8221, 0.6754, 0.7229, 0.7573, 0.6675, 0.721, 0.6797, 0.703, 0.7419, 0.7416, 0.5808, 0.6394, 0.5557, 0.6262, 0.5659, 0.6146, 0.591, 0.6288, 0.6503, 0.8239, 0.6136, 0.7927, 0.6282, 0.7714, 0.6685, 0.8062, 0.5741, 0.8934, 0.5454, 0.8767, 0.5634, 0.8581, 0.5936, 0.8767, 0.4567, 0.827, 0.4267, 0.8123, 0.4385, 0.7881, 0.4691, 0.8022, 0.3847, 0.6742, 0.34, 0.6611, 0.3536, 0.6367, 0.4004, 0.6522, 0.3382, 0.7714, 0.31, 0.7568, 0.3154, 0.733, 0.3441, 0.7485, 0.2252, 0.7091, 0.1968, 0.6925, 0.1971, 0.6647, 0.2269, 0.6823, 0.635, 0.1518, 0.6083, 0.1375, 0.6289, 0.1208, 0.6539, 0.1343, 0.5959, 0.1886, 0.5661, 0.1719, 0.5872, 0.1546, 0.6155, 0.1701, 0.5364, 0.1553, 0.5077, 0.1395, 0.5315, 0.1243, 0.559, 0.1392, 0.3469, 0.4416, 0.2922, 0.4115, 0.2948, 0.3851, 0.3536, 0.4173, 0.3386, 0.4938, 0.2876, 0.465, 0.29, 0.4383, 0.3428, 0.4678, 0.2422, 0.4396, 0.1978, 0.4151, 0.1971, 0.3872, 0.2431, 0.4123, 0.848, 0.2667, 0.8213, 0.2521, 0.8299, 0.2294, 0.8551, 0.243, 0.8304, 0.3172, 0.8, 0.3025, 0.8116, 0.2763, 0.8401, 0.2913, 0.7708, 0.2894, 0.7392, 0.2767, 0.7546, 0.2474, 0.7834, 0.2619, 0.7415, 0.4832, 0.7122, 0.4639, 0.7138, 0.4506, 0.7455, 0.4659, 0.7409, 0.5096, 0.7088, 0.4908, 0.7122, 0.4767, 0.7422, 0.4974, 0.683, 0.473, 0.6533, 0.4598, 0.6588, 0.4454, 0.6859, 0.4591, 0.4785, 0.2959, 0.44, 0.2721, 0.4607, 0.2558, 0.4971, 0.2783, 0.4433, 0.3323, 0.3995, 0.3052, 0.4196, 0.2886, 0.4606, 0.314, 0.3562, 0.2802, 0.3146, 0.2576, 0.3388, 0.243, 0.3786, 0.2648, 0.6727, 0.6109, 0.6442, 0.59, 0.6555, 0.573, 0.6838, 0.5938, 0.6502, 0.6589, 0.6229, 0.6305, 0.6329, 0.6094, 0.6616, 0.6306, 0.5994, 0.6157, 0.5724, 0.6026, 0.5785, 0.5879, 0.6077, 0.5991, 0.5741, 0.7634, 0.5341, 0.7405, 0.5571, 0.7144, 0.588, 0.7424, 0.548, 0.815, 0.5118, 0.7942, 0.522, 0.7655, 0.5618, 0.7892, 0.4802, 0.7747, 0.4525, 0.7598, 0.4629, 0.7335, 0.4904, 0.7467, 0.3011, 0.6428, 0.2671, 0.6224, 0.2709, 0.5965, 0.3075, 0.6179, 0.291, 0.6921, 0.26, 0.6739, 0.2635, 0.6482, 0.2958, 0.6675, 0.2288, 0.6555, 0.1975, 0.6369, 0.198, 0.6092, 0.2307, 0.6287, 0.7412, 0.2092, 0.7147, 0.1948, 0.7292, 0.175, 0.7543, 0.1886, 0.7107, 0.2608, 0.6831, 0.2414, 0.6993, 0.2165, 0.7268, 0.2321, 0.6547, 0.2227, 0.6255, 0.2055, 0.6436, 0.1855, 0.6716, 0.2009, 0.6758, 0.331, 0.6505, 0.3068, 0.6664, 0.2735, 0.6923, 0.2971, 0.6499, 0.3819, 0.6204, 0.3603, 0.6353, 0.3362, 0.6614, 0.3599, 0.586, 0.3236, 0.5523, 0.2876, 0.5702, 0.267, 0.6026, 0.2998, 0.5565, 0.2259, 0.5239, 0.2062, 0.545, 0.1891, 0.5762, 0.2074, 0.5166, 0.2611, 0.4817, 0.2395, 0.5027, 0.223, 0.5365, 0.2438, 0.4461, 0.2185, 0.4119, 0.1993, 0.436, 0.1846, 0.4686, 0.203, 0.5539, 0.5462, 0.5126, 0.5143, 0.5212, 0.5001, 0.5634, 0.5272, 0.5392, 0.5819, 0.4914, 0.5596, 0.5022, 0.5345, 0.5457, 0.5655, 0.4414, 0.5471, 0.3996, 0.5236, 0.4038, 0.5001, 0.4483, 0.5213, 0.519, 0.6151, 0.4707, 0.6048, 0.4824, 0.5826, 0.5313, 0.5974, 0.4643, 0.6704, 0.4435, 0.6493, 0.4559, 0.6278, 0.4944, 0.6381, 0.4122, 0.6325, 0.366, 0.6144, 0.3767, 0.5921, 0.4214, 0.6147, 0.3286, 0.5436, 0.2818, 0.5182, 0.2849, 0.4917, 0.3339, 0.5188, 0.3147, 0.593, 0.2747, 0.5705, 0.2783, 0.5444, 0.3221, 0.5682, 0.2365, 0.5481, 0.199, 0.5262, 0.199, 0.4985, 0.2382, 0.5211, 0.954, 0.3261, 0.9276, 0.311, 0.9305, 0.2843, 0.9555, 0.2984, 0.9508, 0.3814, 0.9213, 0.3646, 0.9245, 0.3378, 0.9524, 0.3538, 0.8916, 0.3482, 0.8614, 0.3324, 0.8684, 0.3067, 0.8965, 0.3221, 0.9475, 0.4365, 0.9144, 0.4181, 0.918, 0.3914, 0.9492, 0.409, 0.9439, 0.4912, 0.9069, 0.4711, 0.9107, 0.4448, 0.9458, 0.4639, 0.8618, 0.4533, 0.8129, 0.4457, 0.8264, 0.4175, 0.8707, 0.4275, 0.8, 0.3794, 0.7609, 0.3749, 0.7842, 0.3346, 0.8177, 0.3457, 0.7585, 0.4436, 0.7227, 0.4344, 0.7404, 0.4094, 0.7792, 0.4142, 0.6971, 0.4182, 0.68, 0.4026, 0.6878, 0.3795, 0.7124, 0.3958, 0.94, 0.5454, 0.8997, 0.5228, 0.9032, 0.4971, 0.942, 0.5183, 0.9354, 0.5995, 0.8933, 0.5742, 0.8965, 0.5483, 0.9378, 0.5724, 0.8383, 0.5456, 0.788, 0.5239, 0.7906, 0.5096, 0.8424, 0.5234, 0.9305, 0.6538, 0.8864, 0.6267, 0.8899, 0.6004, 0.933, 0.6266, 0.926, 0.7083, 0.879, 0.6798, 0.8826, 0.6532, 0.9282, 0.6811, 0.8259, 0.6485, 0.7557, 0.6002, 0.7679, 0.5739, 0.8279, 0.6206, 0.7263, 0.5383, 0.6915, 0.5227, 0.7008, 0.5067, 0.7357, 0.523, 0.6954, 0.5766, 0.6668, 0.5573, 0.6796, 0.5402, 0.7109, 0.5577, 0.6435, 0.5444, 0.6148, 0.5311, 0.6231, 0.5167, 0.653, 0.5284, 0.6302, 0.4176, 0.5952, 0.3945, 0.6068, 0.3792, 0.6385, 0.4007, 0.6175, 0.4463, 0.5724, 0.4158, 0.583, 0.4064, 0.624, 0.4316, 0.5261, 0.3775, 0.4948, 0.3604, 0.5078, 0.3437, 0.5402, 0.3681, 0.5953, 0.4826, 0.5499, 0.4556, 0.5613, 0.432, 0.6075, 0.4639, 0.5731, 0.5122, 0.5301, 0.4882, 0.5394, 0.4746, 0.5837, 0.4984, 0.4777, 0.4533, 0.4336, 0.4343, 0.4499, 0.4146, 0.4917, 0.4305, 0.409, 0.3674, 0.3576, 0.3367, 0.3789, 0.3212, 0.4265, 0.3502, 0.3712, 0.3995, 0.3152, 0.3686, 0.3363, 0.3524, 0.3905, 0.3836, 0.2669, 0.3423, 0.2191, 0.3167, 0.2429, 0.3019, 0.2892, 0.3267, 0.901, 0.7501, 0.8537, 0.7222, 0.8752, 0.7063, 0.924, 0.7355, 0.8551, 0.7795, 0.8108, 0.7539, 0.8322, 0.738, 0.878, 0.7647, 0.7619, 0.7256, 0.6947, 0.6834, 0.7103, 0.6638, 0.7821, 0.7093, 0.8097, 0.8091, 0.7686, 0.7855, 0.7896, 0.7697, 0.8323, 0.7943, 0.7648, 0.8386, 0.7271, 0.8168, 0.7477, 0.8012, 0.7872, 0.8238, 0.6865, 0.7892, 0.6418, 0.7527, 0.6549, 0.736, 0.7045, 0.773, 0.6327, 0.7019, 0.6012, 0.6659, 0.6134, 0.6517, 0.6393, 0.6923, 0.6029, 0.7261, 0.5746, 0.689, 0.5884, 0.6764, 0.6223, 0.7118, 0.55, 0.6676, 0.5049, 0.6671, 0.5374, 0.6417, 0.5675, 0.6511, 0.7201, 0.8679, 0.6858, 0.8478, 0.7064, 0.8323, 0.7424, 0.8533, 0.6756, 0.8971, 0.6443, 0.8789, 0.6651, 0.8633, 0.6979, 0.8825, 0.6129, 0.8597, 0.581, 0.8377, 0.5978, 0.8152, 0.6318, 0.842, 0.6309, 0.9262, 0.6026, 0.9099, 0.6235, 0.8943, 0.6532, 0.9116, 0.5863, 0.9555, 0.5609, 0.9411, 0.5817, 0.9254, 0.6086, 0.9409, 0.5354, 0.9266, 0.5097, 0.9123, 0.5275, 0.8945, 0.5547, 0.91, 0.5162, 0.8597, 0.4866, 0.8431, 0.5007, 0.82, 0.5326, 0.8387, 0.4838, 0.8982, 0.4577, 0.8844, 0.472, 0.8642, 0.4999, 0.8792, 0.4313, 0.8708, 0.4048, 0.8575, 0.4157, 0.8353, 0.4439, 0.8495, 0.4486, 0.7015, 0.4222, 0.6877, 0.4333, 0.6694, 0.4556, 0.687, 0.4223, 0.7484, 0.3872, 0.7372, 0.4053, 0.7106, 0.4379, 0.7222, 0.3524, 0.7251, 0.3206, 0.71, 0.3283, 0.6862, 0.367, 0.6994, 0.3964, 0.7988, 0.3669, 0.7853, 0.3746, 0.7622, 0.4066, 0.7752, 0.3784, 0.8445, 0.352, 0.8315, 0.3596, 0.8084, 0.3875, 0.8217, 0.3258, 0.8184, 0.2997, 0.805, 0.3048, 0.7807, 0.3321, 0.7948, 0.2819, 0.7413, 0.2536, 0.7254, 0.2567, 0.6996, 0.2862, 0.7167, 0.2739, 0.7913, 0.2481, 0.7772, 0.2507, 0.7512, 0.2778, 0.7662, 0.2224, 0.7628, 0.1967, 0.7482, 0.1966, 0.7203, 0.2237, 0.7359, 0.6083, 0.1375, 0.5816, 0.1231, 0.604, 0.1073, 0.6289, 0.1208, 0.5872, 0.1546, 0.559, 0.1392, 0.5816, 0.1231, 0.6083, 0.1375, 0.559, 0.1392, 0.5315, 0.1243, 0.5553, 0.109, 0.5816, 0.1231, 0.2922, 0.4115, 0.2439, 0.3851, 0.2447, 0.3579, 0.2948, 0.3851, 0.29, 0.4383, 0.2431, 0.4123, 0.2439, 0.3851, 0.2922, 0.4115, 0.2431, 0.4123, 0.1971, 0.3872, 0.1962, 0.3593, 0.2439, 0.3851, 0.8213, 0.2521, 0.7944, 0.2378, 0.8046, 0.2158, 0.8299, 0.2294, 0.8116, 0.2763, 0.7834, 0.2619, 0.7944, 0.2378, 0.8213, 0.2521, 0.7834, 0.2619, 0.7546, 0.2474, 0.7676, 0.2235, 0.7944, 0.2378, 0.7122, 0.4639, 0.6879, 0.4458, 0.6912, 0.432, 0.7138, 0.4506, 0.7122, 0.4767, 0.6859, 0.4591, 0.6879, 0.4458, 0.7122, 0.4639, 0.6859, 0.4591, 0.6588, 0.4454, 0.6639, 0.4321, 0.6879, 0.4458, 0.44, 0.2721, 0.4011, 0.2494, 0.4236, 0.234, 0.4607, 0.2558, 0.4196, 0.2886, 0.3786, 0.2648, 0.4011, 0.2494, 0.44, 0.2721, 0.3786, 0.2648, 0.3388, 0.243, 0.3632, 0.2284, 0.4011, 0.2494, 0.6442, 0.59, 0.6203, 0.5803, 0.6336, 0.5608, 0.6555, 0.573, 0.6329, 0.6094, 0.6077, 0.5991, 0.6203, 0.5803, 0.6442, 0.59, 0.6077, 0.5991, 0.5785, 0.5879, 0.591, 0.5687, 0.6203, 0.5803, 0.5341, 0.7405, 0.5038, 0.7195, 0.5284, 0.6916, 0.5571, 0.7144, 0.522, 0.7655, 0.4904, 0.7467, 0.5038, 0.7195, 0.5341, 0.7405, 0.4904, 0.7467, 0.4629, 0.7335, 0.4698, 0.7118, 0.5038, 0.7195, 0.2671, 0.6224, 0.2327, 0.6019, 0.2346, 0.575, 0.2709, 0.5965, 0.2635, 0.6482, 0.2307, 0.6287, 0.2327, 0.6019, 0.2671, 0.6224, 0.2307, 0.6287, 0.198, 0.6092, 0.1985, 0.5815, 0.2327, 0.6019, 0.7147, 0.1948, 0.6882, 0.1805, 0.7041, 0.1614, 0.7292, 0.175, 0.6993, 0.2165, 0.6716, 0.2009, 0.6882, 0.1805, 0.7147, 0.1948, 0.6716, 0.2009, 0.6436, 0.1855, 0.6616, 0.1661, 0.6882, 0.1805, 0.6505, 0.3068, 0.6201, 0.2733, 0.6376, 0.2468, 0.6664, 0.2735, 0.6353, 0.3362, 0.6026, 0.2998, 0.6201, 0.2733, 0.6505, 0.3068, 0.6026, 0.2998, 0.5702, 0.267, 0.5888, 0.2464, 0.6201, 0.2733, 0.5239, 0.2062, 0.4912, 0.1872, 0.5138, 0.1714, 0.545, 0.1891, 0.5027, 0.223, 0.4686, 0.203, 0.4912, 0.1872, 0.5239, 0.2062, 0.4686, 0.203, 0.436, 0.1846, 0.4601, 0.1697, 0.4912, 0.1872, 0.5126, 0.5143, 0.4569, 0.497, 0.4666, 0.4749, 0.5212, 0.5001, 0.5022, 0.5345, 0.4483, 0.5213, 0.4569, 0.497, 0.5126, 0.5143, 0.4483, 0.5213, 0.4038, 0.5001, 0.4098, 0.4768, 0.4569, 0.497, 0.4707, 0.6048, 0.4279, 0.5971, 0.4349, 0.5731, 0.4824, 0.5826, 0.4559, 0.6278, 0.4214, 0.6147, 0.4279, 0.5971, 0.4707, 0.6048, 0.4214, 0.6147, 0.3767, 0.5921, 0.3866, 0.5699, 0.4279, 0.5971, 0.2818, 0.5182, 0.2398, 0.494, 0.2411, 0.4668, 0.2849, 0.4917, 0.2783, 0.5444, 0.2382, 0.5211, 0.2398, 0.494, 0.2818, 0.5182, 0.2382, 0.5211, 0.199, 0.4985, 0.1988, 0.4707, 0.2398, 0.494, 0.9276, 0.311, 0.9011, 0.2961, 0.9055, 0.2703, 0.9305, 0.2843, 0.9245, 0.3378, 0.8965, 0.3221, 0.9011, 0.2961, 0.9276, 0.311, 0.8965, 0.3221, 0.8684, 0.3067, 0.8745, 0.2814, 0.9011, 0.2961, 0.9144, 0.4181, 0.879, 0.4009, 0.8859, 0.3744, 0.918, 0.3914, 0.9107, 0.4448, 0.8707, 0.4275, 0.879, 0.4009, 0.9144, 0.4181, 0.8707, 0.4275, 0.8264, 0.4175, 0.8402, 0.3878, 0.879, 0.4009, 0.7609, 0.3749, 0.7307, 0.3647, 0.7507, 0.3265, 0.7842, 0.3346, 0.7404, 0.4094, 0.7124, 0.3958, 0.7307, 0.3647, 0.7609, 0.3749, 0.7124, 0.3958, 0.6878, 0.3795, 0.7021, 0.3495, 0.7307, 0.3647, 0.8997, 0.5228, 0.8474, 0.5012, 0.8536, 0.4779, 0.9032, 0.4971, 0.8965, 0.5483, 0.8424, 0.5234, 0.8474, 0.5012, 0.8997, 0.5228, 0.8424, 0.5234, 0.7906, 0.5096, 0.7947, 0.4915, 0.8474, 0.5012, 0.8864, 0.6267, 0.8303, 0.5936, 0.8342, 0.5687, 0.8899, 0.6004, 0.8826, 0.6532, 0.8279, 0.6206, 0.8303, 0.5936, 0.8864, 0.6267, 0.8279, 0.6206, 0.7679, 0.5739, 0.7786, 0.551, 0.8303, 0.5936, 0.6915, 0.5227, 0.6639, 0.5103, 0.6758, 0.49, 0.7008, 0.5067, 0.6796, 0.5402, 0.653, 0.5284, 0.6639, 0.5103, 0.6915, 0.5227, 0.653, 0.5284, 0.6231, 0.5167, 0.6324, 0.5002, 0.6639, 0.5103, 0.5952, 0.3945, 0.5549, 0.3568, 0.5697, 0.3422, 0.6068, 0.3792, 0.583, 0.4064, 0.5402, 0.3681, 0.5549, 0.3568, 0.5952, 0.3945, 0.5402, 0.3681, 0.5078, 0.3437, 0.5215, 0.3259, 0.5549, 0.3568, 0.5499, 0.4556, 0.5054, 0.4072, 0.5168, 0.3882, 0.5613, 0.432, 0.5394, 0.4746, 0.4917, 0.4305, 0.5054, 0.4072, 0.5499, 0.4556, 0.4917, 0.4305, 0.4499, 0.4146, 0.4661, 0.3951, 0.5054, 0.4072, 0.3576, 0.3367, 0.3115, 0.3111, 0.3338, 0.2956, 0.3789, 0.3212, 0.3363, 0.3524, 0.2892, 0.3267, 0.3115, 0.3111, 0.3576, 0.3367, 0.2892, 0.3267, 0.2429, 0.3019, 0.2666, 0.2871, 0.3115, 0.3111, 0.8537, 0.7222, 0.8025, 0.6926, 0.8221, 0.6754, 0.8752, 0.7063, 0.8322, 0.738, 0.7821, 0.7093, 0.8025, 0.6926, 0.8537, 0.7222, 0.7821, 0.7093, 0.7103, 0.6638, 0.7268, 0.6447, 0.8025, 0.6926, 0.7686, 0.7855, 0.7229, 0.7573, 0.7419, 0.7416, 0.7896, 0.7697, 0.7477, 0.8012, 0.7045, 0.773, 0.7229, 0.7573, 0.7686, 0.7855, 0.7045, 0.773, 0.6549, 0.736, 0.6675, 0.721, 0.7229, 0.7573, 0.6012, 0.6659, 0.5808, 0.6394, 0.591, 0.6288, 0.6134, 0.6517, 0.5884, 0.6764, 0.5675, 0.6511, 0.5808, 0.6394, 0.6012, 0.6659, 0.5675, 0.6511, 0.5374, 0.6417, 0.5557, 0.6262, 0.5808, 0.6394, 0.6858, 0.8478, 0.6503, 0.8239, 0.6685, 0.8062, 0.7064, 0.8323, 0.6651, 0.8633, 0.6318, 0.842, 0.6503, 0.8239, 0.6858, 0.8478, 0.6318, 0.842, 0.5978, 0.8152, 0.6136, 0.7927, 0.6503, 0.8239, 0.6026, 0.9099, 0.5741, 0.8934, 0.5936, 0.8767, 0.6235, 0.8943, 0.5817, 0.9254, 0.5547, 0.91, 0.5741, 0.8934, 0.6026, 0.9099, 0.5547, 0.91, 0.5275, 0.8945, 0.5454, 0.8767, 0.5741, 0.8934, 0.4866, 0.8431, 0.4567, 0.827, 0.4691, 0.8022, 0.5007, 0.82, 0.472, 0.8642, 0.4439, 0.8495, 0.4567, 0.827, 0.4866, 0.8431, 0.4439, 0.8495, 0.4157, 0.8353, 0.4267, 0.8123, 0.4567, 0.827, 0.4222, 0.6877, 0.3847, 0.6742, 0.4004, 0.6522, 0.4333, 0.6694, 0.4053, 0.7106, 0.367, 0.6994, 0.3847, 0.6742, 0.4222, 0.6877, 0.367, 0.6994, 0.3283, 0.6862, 0.34, 0.6611, 0.3847, 0.6742, 0.3669, 0.7853, 0.3382, 0.7714, 0.3441, 0.7485, 0.3746, 0.7622, 0.3596, 0.8084, 0.3321, 0.7948, 0.3382, 0.7714, 0.3669, 0.7853, 0.3321, 0.7948, 0.3048, 0.7807, 0.31, 0.7568, 0.3382, 0.7714, 0.2536, 0.7254, 0.2252, 0.7091, 0.2269, 0.6823, 0.2567, 0.6996, 0.2507, 0.7512, 0.2237, 0.7359, 0.2252, 0.7091, 0.2536, 0.7254, 0.2237, 0.7359, 0.1966, 0.7203, 0.1968, 0.6925, 0.2252, 0.7091, 0.6616, 0.1661, 0.635, 0.1518, 0.6539, 0.1343, 0.679, 0.1479, 0.6436, 0.1855, 0.6155, 0.1701, 0.635, 0.1518, 0.6616, 0.1661, 0.6155, 0.1701, 0.5872, 0.1546, 0.6083, 0.1375, 0.635, 0.1518, 0.6255, 0.2055, 0.5959, 0.1886, 0.6155, 0.1701, 0.6436, 0.1855, 0.6073, 0.226, 0.5762, 0.2074, 0.5959, 0.1886, 0.6255, 0.2055, 0.5762, 0.2074, 0.545, 0.1891, 0.5661, 0.1719, 0.5959, 0.1886, 0.5661, 0.1719, 0.5364, 0.1553, 0.559, 0.1392, 0.5872, 0.1546, 0.545, 0.1891, 0.5138, 0.1714, 0.5364, 0.1553, 0.5661, 0.1719, 0.5138, 0.1714, 0.4839, 0.1547, 0.5077, 0.1395, 0.5364, 0.1553, 0.4098, 0.4768, 0.3469, 0.4416, 0.3536, 0.4173, 0.4193, 0.4544, 0.4038, 0.5001, 0.3428, 0.4678, 0.3469, 0.4416, 0.4098, 0.4768, 0.3428, 0.4678, 0.29, 0.4383, 0.2922, 0.4115, 0.3469, 0.4416, 0.3996, 0.5236, 0.3386, 0.4938, 0.3428, 0.4678, 0.4038, 0.5001, 0.3939, 0.5471, 0.3339, 0.5188, 0.3386, 0.4938, 0.3996, 0.5236, 0.3339, 0.5188, 0.2849, 0.4917, 0.2876, 0.465, 0.3386, 0.4938, 0.2876, 0.465, 0.2422, 0.4396, 0.2431, 0.4123, 0.29, 0.4383, 0.2849, 0.4917, 0.2411, 0.4668, 0.2422, 0.4396, 0.2876, 0.465, 0.2411, 0.4668, 0.1984, 0.4429, 0.1978, 0.4151, 0.2422, 0.4396, 0.8745, 0.2814, 0.848, 0.2667, 0.8551, 0.243, 0.8803, 0.2566, 0.8684, 0.3067, 0.8401, 0.2913, 0.848, 0.2667, 0.8745, 0.2814, 0.8401, 0.2913, 0.8116, 0.2763, 0.8213, 0.2521, 0.848, 0.2667, 0.8614, 0.3324, 0.8304, 0.3172, 0.8401, 0.2913, 0.8684, 0.3067, 0.8522, 0.3592, 0.8177, 0.3457, 0.8304, 0.3172, 0.8614, 0.3324, 0.8177, 0.3457, 0.7842, 0.3346, 0.8, 0.3025, 0.8304, 0.3172, 0.8, 0.3025, 0.7708, 0.2894, 0.7834, 0.2619, 0.8116, 0.2763, 0.7842, 0.3346, 0.7507, 0.3265, 0.7708, 0.2894, 0.8, 0.3025, 0.7507, 0.3265, 0.7195, 0.314, 0.7392, 0.2767, 0.7708, 0.2894, 0.7947, 0.4915, 0.7415, 0.4832, 0.7455, 0.4659, 0.8017, 0.4705, 0.7906, 0.5096, 0.7422, 0.4974, 0.7415, 0.4832, 0.7947, 0.4915, 0.7422, 0.4974, 0.7122, 0.4767, 0.7122, 0.4639, 0.7415, 0.4832, 0.788, 0.5239, 0.7409, 0.5096, 0.7422, 0.4974, 0.7906, 0.5096, 0.7844, 0.5365, 0.7357, 0.523, 0.7409, 0.5096, 0.788, 0.5239, 0.7357, 0.523, 0.7008, 0.5067, 0.7088, 0.4908, 0.7409, 0.5096, 0.7088, 0.4908, 0.683, 0.473, 0.6859, 0.4591, 0.7122, 0.4767, 0.7008, 0.5067, 0.6758, 0.49, 0.683, 0.473, 0.7088, 0.4908, 0.6758, 0.49, 0.6438, 0.4793, 0.6533, 0.4598, 0.683, 0.473, 0.5215, 0.3259, 0.4785, 0.2959, 0.4971, 0.2783, 0.5362, 0.3073, 0.5078, 0.3437, 0.4606, 0.314, 0.4785, 0.2959, 0.5215, 0.3259, 0.4606, 0.314, 0.4196, 0.2886, 0.44, 0.2721, 0.4785, 0.2959, 0.4948, 0.3604, 0.4433, 0.3323, 0.4606, 0.314, 0.5078, 0.3437, 0.4812, 0.3771, 0.4265, 0.3502, 0.4433, 0.3323, 0.4948, 0.3604, 0.4265, 0.3502, 0.3789, 0.3212, 0.3995, 0.3052, 0.4433, 0.3323, 0.3995, 0.3052, 0.3562, 0.2802, 0.3786, 0.2648, 0.4196, 0.2886, 0.3789, 0.3212, 0.3338, 0.2956, 0.3562, 0.2802, 0.3995, 0.3052, 0.3338, 0.2956, 0.2905, 0.2723, 0.3146, 0.2576, 0.3562, 0.2802, 0.7268, 0.6447, 0.6727, 0.6109, 0.6838, 0.5938, 0.7441, 0.6247, 0.7103, 0.6638, 0.6616, 0.6306, 0.6727, 0.6109, 0.7268, 0.6447, 0.6616, 0.6306, 0.6329, 0.6094, 0.6442, 0.59, 0.6727, 0.6109, 0.6947, 0.6834, 0.6502, 0.6589, 0.6616, 0.6306, 0.7103, 0.6638, 0.6797, 0.703, 0.6393, 0.6923, 0.6502, 0.6589, 0.6947, 0.6834, 0.6393, 0.6923, 0.6134, 0.6517, 0.6229, 0.6305, 0.6502, 0.6589, 0.6229, 0.6305, 0.5994, 0.6157, 0.6077, 0.5991, 0.6329, 0.6094, 0.6134, 0.6517, 0.591, 0.6288, 0.5994, 0.6157, 0.6229, 0.6305, 0.591, 0.6288, 0.5659, 0.6146, 0.5724, 0.6026, 0.5994, 0.6157, 0.6136, 0.7927, 0.5741, 0.7634, 0.588, 0.7424, 0.6282, 0.7714, 0.5978, 0.8152, 0.5618, 0.7892, 0.5741, 0.7634, 0.6136, 0.7927, 0.5618, 0.7892, 0.522, 0.7655, 0.5341, 0.7405, 0.5741, 0.7634, 0.581, 0.8377, 0.548, 0.815, 0.5618, 0.7892, 0.5978, 0.8152, 0.5634, 0.8581, 0.5326, 0.8387, 0.548, 0.815, 0.581, 0.8377, 0.5326, 0.8387, 0.5007, 0.82, 0.5118, 0.7942, 0.548, 0.815, 0.5118, 0.7942, 0.4802, 0.7747, 0.4904, 0.7467, 0.522, 0.7655, 0.5007, 0.82, 0.4691, 0.8022, 0.4802, 0.7747, 0.5118, 0.7942, 0.4691, 0.8022, 0.4385, 0.7881, 0.4525, 0.7598, 0.4802, 0.7747, 0.34, 0.6611, 0.3011, 0.6428, 0.3075, 0.6179, 0.3536, 0.6367, 0.3283, 0.6862, 0.2958, 0.6675, 0.3011, 0.6428, 0.34, 0.6611, 0.2958, 0.6675, 0.2635, 0.6482, 0.2671, 0.6224, 0.3011, 0.6428, 0.3206, 0.71, 0.291, 0.6921, 0.2958, 0.6675, 0.3283, 0.6862, 0.3154, 0.733, 0.2862, 0.7167, 0.291, 0.6921, 0.3206, 0.71, 0.2862, 0.7167, 0.2567, 0.6996, 0.26, 0.6739, 0.291, 0.6921, 0.26, 0.6739, 0.2288, 0.6555, 0.2307, 0.6287, 0.2635, 0.6482, 0.2567, 0.6996, 0.2269, 0.6823, 0.2288, 0.6555, 0.26, 0.6739, 0.2269, 0.6823, 0.1971, 0.6647, 0.1975, 0.6369, 0.2288, 0.6555, 0.7676, 0.2235, 0.7412, 0.2092, 0.7543, 0.1886, 0.7794, 0.2021, 0.7546, 0.2474, 0.7268, 0.2321, 0.7412, 0.2092, 0.7676, 0.2235, 0.7268, 0.2321, 0.6993, 0.2165, 0.7147, 0.1948, 0.7412, 0.2092, 0.7392, 0.2767, 0.7107, 0.2608, 0.7268, 0.2321, 0.7546, 0.2474, 0.7195, 0.314, 0.6923, 0.2971, 0.7107, 0.2608, 0.7392, 0.2767, 0.6923, 0.2971, 0.6664, 0.2735, 0.6831, 0.2414, 0.7107, 0.2608, 0.6831, 0.2414, 0.6547, 0.2227, 0.6716, 0.2009, 0.6993, 0.2165, 0.6664, 0.2735, 0.6376, 0.2468, 0.6547, 0.2227, 0.6831, 0.2414, 0.6376, 0.2468, 0.6073, 0.226, 0.6255, 0.2055, 0.6547, 0.2227, 0.7021, 0.3495, 0.6758, 0.331, 0.6923, 0.2971, 0.7195, 0.314, 0.6878, 0.3795, 0.6614, 0.3599, 0.6758, 0.331, 0.7021, 0.3495, 0.6614, 0.3599, 0.6353, 0.3362, 0.6505, 0.3068, 0.6758, 0.331, 0.68, 0.4026, 0.6499, 0.3819, 0.6614, 0.3599, 0.6878, 0.3795, 0.6727, 0.4174, 0.6385, 0.4007, 0.6499, 0.3819, 0.68, 0.4026, 0.6385, 0.4007, 0.6068, 0.3792, 0.6204, 0.3603, 0.6499, 0.3819, 0.6204, 0.3603, 0.586, 0.3236, 0.6026, 0.2998, 0.6353, 0.3362, 0.6068, 0.3792, 0.5697, 0.3422, 0.586, 0.3236, 0.6204, 0.3603, 0.5697, 0.3422, 0.5362, 0.3073, 0.5523, 0.2876, 0.586, 0.3236, 0.5888, 0.2464, 0.5565, 0.2259, 0.5762, 0.2074, 0.6073, 0.226, 0.5702, 0.267, 0.5365, 0.2438, 0.5565, 0.2259, 0.5888, 0.2464, 0.5365, 0.2438, 0.5027, 0.223, 0.5239, 0.2062, 0.5565, 0.2259, 0.5523, 0.2876, 0.5166, 0.2611, 0.5365, 0.2438, 0.5702, 0.267, 0.5362, 0.3073, 0.4971, 0.2783, 0.5166, 0.2611, 0.5523, 0.2876, 0.4971, 0.2783, 0.4607, 0.2558, 0.4817, 0.2395, 0.5166, 0.2611, 0.4817, 0.2395, 0.4461, 0.2185, 0.4686, 0.203, 0.5027, 0.223, 0.4607, 0.2558, 0.4236, 0.234, 0.4461, 0.2185, 0.4817, 0.2395, 0.4236, 0.234, 0.3876, 0.2139, 0.4119, 0.1993, 0.4461, 0.2185, 0.591, 0.5687, 0.5539, 0.5462, 0.5634, 0.5272, 0.6049, 0.5474, 0.5785, 0.5879, 0.5457, 0.5655, 0.5539, 0.5462, 0.591, 0.5687, 0.5457, 0.5655, 0.5022, 0.5345, 0.5126, 0.5143, 0.5539, 0.5462, 0.5724, 0.6026, 0.5392, 0.5819, 0.5457, 0.5655, 0.5785, 0.5879, 0.5659, 0.6146, 0.5313, 0.5974, 0.5392, 0.5819, 0.5724, 0.6026, 0.5313, 0.5974, 0.4824, 0.5826, 0.4914, 0.5596, 0.5392, 0.5819, 0.4914, 0.5596, 0.4414, 0.5471, 0.4483, 0.5213, 0.5022, 0.5345, 0.4824, 0.5826, 0.4349, 0.5731, 0.4414, 0.5471, 0.4914, 0.5596, 0.4349, 0.5731, 0.3939, 0.5471, 0.3996, 0.5236, 0.4414, 0.5471, 0.5557, 0.6262, 0.519, 0.6151, 0.5313, 0.5974, 0.5659, 0.6146, 0.5374, 0.6417, 0.4944, 0.6381, 0.519, 0.6151, 0.5557, 0.6262, 0.4944, 0.6381, 0.4559, 0.6278, 0.4707, 0.6048, 0.519, 0.6151, 0.5049, 0.6671, 0.4643, 0.6704, 0.4944, 0.6381, 0.5374, 0.6417, 0.4773, 0.6944, 0.4556, 0.687, 0.4643, 0.6704, 0.5049, 0.6671, 0.4556, 0.687, 0.4333, 0.6694, 0.4435, 0.6493, 0.4643, 0.6704, 0.4435, 0.6493, 0.4122, 0.6325, 0.4214, 0.6147, 0.4559, 0.6278, 0.4333, 0.6694, 0.4004, 0.6522, 0.4122, 0.6325, 0.4435, 0.6493, 0.4004, 0.6522, 0.3536, 0.6367, 0.366, 0.6144, 0.4122, 0.6325, 0.3866, 0.5699, 0.3286, 0.5436, 0.3339, 0.5188, 0.3939, 0.5471, 0.3767, 0.5921, 0.3221, 0.5682, 0.3286, 0.5436, 0.3866, 0.5699, 0.3221, 0.5682, 0.2783, 0.5444, 0.2818, 0.5182, 0.3286, 0.5436, 0.366, 0.6144, 0.3147, 0.593, 0.3221, 0.5682, 0.3767, 0.5921, 0.3536, 0.6367, 0.3075, 0.6179, 0.3147, 0.593, 0.366, 0.6144, 0.3075, 0.6179, 0.2709, 0.5965, 0.2747, 0.5705, 0.3147, 0.593, 0.2747, 0.5705, 0.2365, 0.5481, 0.2382, 0.5211, 0.2783, 0.5444, 0.2709, 0.5965, 0.2346, 0.575, 0.2365, 0.5481, 0.2747, 0.5705, 0.2346, 0.575, 0.1988, 0.5539, 0.199, 0.5262, 0.2365, 0.5481, 0.9803, 0.3412, 0.954, 0.3261, 0.9555, 0.2984, 0.9803, 0.3126, 0.9802, 0.3698, 0.9524, 0.3538, 0.954, 0.3261, 0.9803, 0.3412, 0.9524, 0.3538, 0.9245, 0.3378, 0.9276, 0.311, 0.954, 0.3261, 0.9801, 0.3983, 0.9508, 0.3814, 0.9524, 0.3538, 0.9802, 0.3698, 0.9799, 0.4268, 0.9492, 0.409, 0.9508, 0.3814, 0.9801, 0.3983, 0.9492, 0.409, 0.918, 0.3914, 0.9213, 0.3646, 0.9508, 0.3814, 0.9213, 0.3646, 0.8916, 0.3482, 0.8965, 0.3221, 0.9245, 0.3378, 0.918, 0.3914, 0.8859, 0.3744, 0.8916, 0.3482, 0.9213, 0.3646, 0.8859, 0.3744, 0.8522, 0.3592, 0.8614, 0.3324, 0.8916, 0.3482, 0.9796, 0.4552, 0.9475, 0.4365, 0.9492, 0.409, 0.9799, 0.4268, 0.9793, 0.4836, 0.9458, 0.4639, 0.9475, 0.4365, 0.9796, 0.4552, 0.9458, 0.4639, 0.9107, 0.4448, 0.9144, 0.4181, 0.9475, 0.4365, 0.9788, 0.5118, 0.9439, 0.4912, 0.9458, 0.4639, 0.9793, 0.4836, 0.9782, 0.5401, 0.942, 0.5183, 0.9439, 0.4912, 0.9788, 0.5118, 0.942, 0.5183, 0.9032, 0.4971, 0.9069, 0.4711, 0.9439, 0.4912, 0.9069, 0.4711, 0.8618, 0.4533, 0.8707, 0.4275, 0.9107, 0.4448, 0.9032, 0.4971, 0.8536, 0.4779, 0.8618, 0.4533, 0.9069, 0.4711, 0.8536, 0.4779, 0.8017, 0.4705, 0.8129, 0.4457, 0.8618, 0.4533, 0.8402, 0.3878, 0.8, 0.3794, 0.8177, 0.3457, 0.8522, 0.3592, 0.8264, 0.4175, 0.7792, 0.4142, 0.8, 0.3794, 0.8402, 0.3878, 0.7792, 0.4142, 0.7404, 0.4094, 0.7609, 0.3749, 0.8, 0.3794, 0.8129, 0.4457, 0.7585, 0.4436, 0.7792, 0.4142, 0.8264, 0.4175, 0.8017, 0.4705, 0.7455, 0.4659, 0.7585, 0.4436, 0.8129, 0.4457, 0.7455, 0.4659, 0.7138, 0.4506, 0.7227, 0.4344, 0.7585, 0.4436, 0.7227, 0.4344, 0.6971, 0.4182, 0.7124, 0.3958, 0.7404, 0.4094, 0.7138, 0.4506, 0.6912, 0.432, 0.6971, 0.4182, 0.7227, 0.4344, 0.6912, 0.432, 0.6727, 0.4174, 0.68, 0.4026, 0.6971, 0.4182, 0.9775, 0.5683, 0.94, 0.5454, 0.942, 0.5183, 0.9782, 0.5401, 0.9766, 0.5964, 0.9378, 0.5724, 0.94, 0.5454, 0.9775, 0.5683, 0.9378, 0.5724, 0.8965, 0.5483, 0.8997, 0.5228, 0.94, 0.5454, 0.9757, 0.6245, 0.9354, 0.5995, 0.9378, 0.5724, 0.9766, 0.5964, 0.9748, 0.6526, 0.933, 0.6266, 0.9354, 0.5995, 0.9757, 0.6245, 0.933, 0.6266, 0.8899, 0.6004, 0.8933, 0.5742, 0.9354, 0.5995, 0.8933, 0.5742, 0.8383, 0.5456, 0.8424, 0.5234, 0.8965, 0.5483, 0.8899, 0.6004, 0.8342, 0.5687, 0.8383, 0.5456, 0.8933, 0.5742, 0.8342, 0.5687, 0.7844, 0.5365, 0.788, 0.5239, 0.8383, 0.5456, 0.9739, 0.6806, 0.9305, 0.6538, 0.933, 0.6266, 0.9748, 0.6526, 0.9731, 0.7086, 0.9282, 0.6811, 0.9305, 0.6538, 0.9739, 0.6806, 0.9282, 0.6811, 0.8826, 0.6532, 0.8864, 0.6267, 0.9305, 0.6538, 0.9725, 0.7365, 0.926, 0.7083, 0.9282, 0.6811, 0.9731, 0.7086, 0.972, 0.7644, 0.924, 0.7355, 0.926, 0.7083, 0.9725, 0.7365, 0.924, 0.7355, 0.8752, 0.7063, 0.879, 0.6798, 0.926, 0.7083, 0.879, 0.6798, 0.8259, 0.6485, 0.8279, 0.6206, 0.8826, 0.6532, 0.8752, 0.7063, 0.8221, 0.6754, 0.8259, 0.6485, 0.879, 0.6798, 0.8221, 0.6754, 0.7441, 0.6247, 0.7557, 0.6002, 0.8259, 0.6485, 0.7786, 0.551, 0.7263, 0.5383, 0.7357, 0.523, 0.7844, 0.5365, 0.7679, 0.5739, 0.7109, 0.5577, 0.7263, 0.5383, 0.7786, 0.551, 0.7109, 0.5577, 0.6796, 0.5402, 0.6915, 0.5227, 0.7263, 0.5383, 0.7557, 0.6002, 0.6954, 0.5766, 0.7109, 0.5577, 0.7679, 0.5739, 0.7441, 0.6247, 0.6838, 0.5938, 0.6954, 0.5766, 0.7557, 0.6002, 0.6838, 0.5938, 0.6555, 0.573, 0.6668, 0.5573, 0.6954, 0.5766, 0.6668, 0.5573, 0.6435, 0.5444, 0.653, 0.5284, 0.6796, 0.5402, 0.6555, 0.573, 0.6336, 0.5608, 0.6435, 0.5444, 0.6668, 0.5573, 0.6336, 0.5608, 0.6049, 0.5474, 0.6148, 0.5311, 0.6435, 0.5444, 0.6639, 0.4321, 0.6302, 0.4176, 0.6385, 0.4007, 0.6727, 0.4174, 0.6588, 0.4454, 0.624, 0.4316, 0.6302, 0.4176, 0.6639, 0.4321, 0.624, 0.4316, 0.583, 0.4064, 0.5952, 0.3945, 0.6302, 0.4176, 0.6533, 0.4598, 0.6175, 0.4463, 0.624, 0.4316, 0.6588, 0.4454, 0.6438, 0.4793, 0.6075, 0.4639, 0.6175, 0.4463, 0.6533, 0.4598, 0.6075, 0.4639, 0.5613, 0.432, 0.5724, 0.4158, 0.6175, 0.4463, 0.5724, 0.4158, 0.5261, 0.3775, 0.5402, 0.3681, 0.583, 0.4064, 0.5613, 0.432, 0.5168, 0.3882, 0.5261, 0.3775, 0.5724, 0.4158, 0.5168, 0.3882, 0.4812, 0.3771, 0.4948, 0.3604, 0.5261, 0.3775, 0.6324, 0.5002, 0.5953, 0.4826, 0.6075, 0.4639, 0.6438, 0.4793, 0.6231, 0.5167, 0.5837, 0.4984, 0.5953, 0.4826, 0.6324, 0.5002, 0.5837, 0.4984, 0.5394, 0.4746, 0.5499, 0.4556, 0.5953, 0.4826, 0.6148, 0.5311, 0.5731, 0.5122, 0.5837, 0.4984, 0.6231, 0.5167, 0.6049, 0.5474, 0.5634, 0.5272, 0.5731, 0.5122, 0.6148, 0.5311, 0.5634, 0.5272, 0.5212, 0.5001, 0.5301, 0.4882, 0.5731, 0.5122, 0.5301, 0.4882, 0.4777, 0.4533, 0.4917, 0.4305, 0.5394, 0.4746, 0.5212, 0.5001, 0.4666, 0.4749, 0.4777, 0.4533, 0.5301, 0.4882, 0.4666, 0.4749, 0.4193, 0.4544, 0.4336, 0.4343, 0.4777, 0.4533, 0.4661, 0.3951, 0.409, 0.3674, 0.4265, 0.3502, 0.4812, 0.3771, 0.4499, 0.4146, 0.3905, 0.3836, 0.409, 0.3674, 0.4661, 0.3951, 0.3905, 0.3836, 0.3363, 0.3524, 0.3576, 0.3367, 0.409, 0.3674, 0.4336, 0.4343, 0.3712, 0.3995, 0.3905, 0.3836, 0.4499, 0.4146, 0.4193, 0.4544, 0.3536, 0.4173, 0.3712, 0.3995, 0.4336, 0.4343, 0.3536, 0.4173, 0.2948, 0.3851, 0.3152, 0.3686, 0.3712, 0.3995, 0.3152, 0.3686, 0.2669, 0.3423, 0.2892, 0.3267, 0.3363, 0.3524, 0.2948, 0.3851, 0.2447, 0.3579, 0.2669, 0.3423, 0.3152, 0.3686, 0.2447, 0.3579, 0.1954, 0.3314, 0.2191, 0.3167, 0.2669, 0.3423, 0.9475, 0.7779, 0.901, 0.7501, 0.924, 0.7355, 0.972, 0.7644, 0.9231, 0.7915, 0.878, 0.7647, 0.901, 0.7501, 0.9475, 0.7779, 0.878, 0.7647, 0.8322, 0.738, 0.8537, 0.7222, 0.901, 0.7501, 0.8988, 0.8052, 0.8551, 0.7795, 0.878, 0.7647, 0.9231, 0.7915, 0.8745, 0.8189, 0.8323, 0.7943, 0.8551, 0.7795, 0.8988, 0.8052, 0.8323, 0.7943, 0.7896, 0.7697, 0.8108, 0.7539, 0.8551, 0.7795, 0.8108, 0.7539, 0.7619, 0.7256, 0.7821, 0.7093, 0.8322, 0.738, 0.7896, 0.7697, 0.7419, 0.7416, 0.7619, 0.7256, 0.8108, 0.7539, 0.7419, 0.7416, 0.6797, 0.703, 0.6947, 0.6834, 0.7619, 0.7256, 0.8503, 0.8327, 0.8097, 0.8091, 0.8323, 0.7943, 0.8745, 0.8189, 0.8262, 0.8464, 0.7872, 0.8238, 0.8097, 0.8091, 0.8503, 0.8327, 0.7872, 0.8238, 0.7477, 0.8012, 0.7686, 0.7855, 0.8097, 0.8091, 0.8021, 0.8602, 0.7648, 0.8386, 0.7872, 0.8238, 0.8262, 0.8464, 0.7782, 0.874, 0.7424, 0.8533, 0.7648, 0.8386, 0.8021, 0.8602, 0.7424, 0.8533, 0.7064, 0.8323, 0.7271, 0.8168, 0.7648, 0.8386, 0.7271, 0.8168, 0.6865, 0.7892, 0.7045, 0.773, 0.7477, 0.8012, 0.7064, 0.8323, 0.6685, 0.8062, 0.6865, 0.7892, 0.7271, 0.8168, 0.6685, 0.8062, 0.6282, 0.7714, 0.6418, 0.7527, 0.6865, 0.7892, 0.6675, 0.721, 0.6327, 0.7019, 0.6393, 0.6923, 0.6797, 0.703, 0.6549, 0.736, 0.6223, 0.7118, 0.6327, 0.7019, 0.6675, 0.721, 0.6223, 0.7118, 0.5884, 0.6764, 0.6012, 0.6659, 0.6327, 0.7019, 0.6418, 0.7527, 0.6029, 0.7261, 0.6223, 0.7118, 0.6549, 0.736, 0.6282, 0.7714, 0.588, 0.7424, 0.6029, 0.7261, 0.6418, 0.7527, 0.588, 0.7424, 0.5571, 0.7144, 0.5746, 0.689, 0.6029, 0.7261, 0.5746, 0.689, 0.55, 0.6676, 0.5675, 0.6511, 0.5884, 0.6764, 0.5571, 0.7144, 0.5284, 0.6916, 0.55, 0.6676, 0.5746, 0.689, 0.5284, 0.6916, 0.4773, 0.6944, 0.5049, 0.6671, 0.55, 0.6676, 0.7543, 0.8877, 0.7201, 0.8679, 0.7424, 0.8533, 0.7782, 0.874, 0.7305, 0.9015, 0.6979, 0.8825, 0.7201, 0.8679, 0.7543, 0.8877, 0.6979, 0.8825, 0.6651, 0.8633, 0.6858, 0.8478, 0.7201, 0.8679, 0.7067, 0.9152, 0.6756, 0.8971, 0.6979, 0.8825, 0.7305, 0.9015, 0.6829, 0.9289, 0.6532, 0.9116, 0.6756, 0.8971, 0.7067, 0.9152, 0.6532, 0.9116, 0.6235, 0.8943, 0.6443, 0.8789, 0.6756, 0.8971, 0.6443, 0.8789, 0.6129, 0.8597, 0.6318, 0.842, 0.6651, 0.8633, 0.6235, 0.8943, 0.5936, 0.8767, 0.6129, 0.8597, 0.6443, 0.8789, 0.5936, 0.8767, 0.5634, 0.8581, 0.581, 0.8377, 0.6129, 0.8597, 0.6592, 0.9426, 0.6309, 0.9262, 0.6532, 0.9116, 0.6829, 0.9289, 0.6354, 0.9563, 0.6086, 0.9409, 0.6309, 0.9262, 0.6592, 0.9426, 0.6086, 0.9409, 0.5817, 0.9254, 0.6026, 0.9099, 0.6309, 0.9262, 0.6117, 0.97, 0.5863, 0.9555, 0.6086, 0.9409, 0.6354, 0.9563, 0.5879, 0.9839, 0.5641, 0.9703, 0.5863, 0.9555, 0.6117, 0.97, 0.5641, 0.9703, 0.5402, 0.9567, 0.5609, 0.9411, 0.5863, 0.9555, 0.5609, 0.9411, 0.5354, 0.9266, 0.5547, 0.91, 0.5817, 0.9254, 0.5402, 0.9567, 0.5163, 0.9433, 0.5354, 0.9266, 0.5609, 0.9411, 0.5163, 0.9433, 0.4922, 0.93, 0.5097, 0.9123, 0.5354, 0.9266, 0.5454, 0.8767, 0.5162, 0.8597, 0.5326, 0.8387, 0.5634, 0.8581, 0.5275, 0.8945, 0.4999, 0.8792, 0.5162, 0.8597, 0.5454, 0.8767, 0.4999, 0.8792, 0.472, 0.8642, 0.4866, 0.8431, 0.5162, 0.8597, 0.5097, 0.9123, 0.4838, 0.8982, 0.4999, 0.8792, 0.5275, 0.8945, 0.4922, 0.93, 0.468, 0.917, 0.4838, 0.8982, 0.5097, 0.9123, 0.468, 0.917, 0.4436, 0.9041, 0.4577, 0.8844, 0.4838, 0.8982, 0.4577, 0.8844, 0.4313, 0.8708, 0.4439, 0.8495, 0.472, 0.8642, 0.4436, 0.9041, 0.4189, 0.8915, 0.4313, 0.8708, 0.4577, 0.8844, 0.4189, 0.8915, 0.3941, 0.8791, 0.4048, 0.8575, 0.4313, 0.8708, 0.4698, 0.7118, 0.4486, 0.7015, 0.4556, 0.687, 0.4773, 0.6944, 0.4629, 0.7335, 0.4379, 0.7222, 0.4486, 0.7015, 0.4698, 0.7118, 0.4379, 0.7222, 0.4053, 0.7106, 0.4222, 0.6877, 0.4486, 0.7015, 0.4525, 0.7598, 0.4223, 0.7484, 0.4379, 0.7222, 0.4629, 0.7335, 0.4385, 0.7881, 0.4066, 0.7752, 0.4223, 0.7484, 0.4525, 0.7598, 0.4066, 0.7752, 0.3746, 0.7622, 0.3872, 0.7372, 0.4223, 0.7484, 0.3872, 0.7372, 0.3524, 0.7251, 0.367, 0.6994, 0.4053, 0.7106, 0.3746, 0.7622, 0.3441, 0.7485, 0.3524, 0.7251, 0.3872, 0.7372, 0.3441, 0.7485, 0.3154, 0.733, 0.3206, 0.71, 0.3524, 0.7251, 0.4267, 0.8123, 0.3964, 0.7988, 0.4066, 0.7752, 0.4385, 0.7881, 0.4157, 0.8353, 0.3875, 0.8217, 0.3964, 0.7988, 0.4267, 0.8123, 0.3875, 0.8217, 0.3596, 0.8084, 0.3669, 0.7853, 0.3964, 0.7988, 0.4048, 0.8575, 0.3784, 0.8445, 0.3875, 0.8217, 0.4157, 0.8353, 0.3941, 0.8791, 0.3693, 0.8667, 0.3784, 0.8445, 0.4048, 0.8575, 0.3693, 0.8667, 0.3444, 0.8545, 0.352, 0.8315, 0.3784, 0.8445, 0.352, 0.8315, 0.3258, 0.8184, 0.3321, 0.7948, 0.3596, 0.8084, 0.3444, 0.8545, 0.3195, 0.8421, 0.3258, 0.8184, 0.352, 0.8315, 0.3195, 0.8421, 0.2948, 0.8295, 0.2997, 0.805, 0.3258, 0.8184, 0.31, 0.7568, 0.2819, 0.7413, 0.2862, 0.7167, 0.3154, 0.733, 0.3048, 0.7807, 0.2778, 0.7662, 0.2819, 0.7413, 0.31, 0.7568, 0.2778, 0.7662, 0.2507, 0.7512, 0.2536, 0.7254, 0.2819, 0.7413, 0.2997, 0.805, 0.2739, 0.7913, 0.2778, 0.7662, 0.3048, 0.7807, 0.2948, 0.8295, 0.2701, 0.8165, 0.2739, 0.7913, 0.2997, 0.805, 0.2701, 0.8165, 0.2456, 0.8033, 0.2481, 0.7772, 0.2739, 0.7913, 0.2481, 0.7772, 0.2224, 0.7628, 0.2237, 0.7359, 0.2507, 0.7512, 0.2456, 0.8033, 0.2212, 0.7897, 0.2224, 0.7628, 0.2481, 0.7772, 0.2212, 0.7897, 0.1969, 0.776, 0.1967, 0.7482, 0.2224, 0.7628])
me_circle.materials.append(mat_material)
me_circle.use_remesh_preserve_volume = False
me_circle.use_remesh_preserve_attributes = False
me_circle.use_mirror_vertex_groups = False
me_circle.update()

# ---- objects
ob_lava = bpy.data.objects.new('lava', me_circle)
ob_lamp = bpy.data.objects.new('Lamp', light_lamp)
ob_camera = bpy.data.objects.new('Camera', cam_camera)

# ---- transforms, parenting, visibility, modifiers, constraints
ob_lava.location = (0.0, 0.0, 0.0)
ob_lava.rotation_euler = (-1.571, 2.22e-16, 0.0)
ob_lava.lineart.crease_threshold = 0.0
ob_lamp.location = (-0.1896, 4.646, 1.147)
ob_lamp.rotation_euler = (0.6503, 0.05522, 1.866)
ob_lamp.lock_rotations_4d = False
ob_lamp.empty_display_type = 'ARROWS'
ob_lamp.color = (0.0, 0.0, 0.0, 0.0)
ob_lamp.lineart.crease_threshold = 0.0
ob_camera.location = (-0.6829, 9.024, -1.888)
ob_camera.rotation_euler = (1.753, 0.02062, 3.275)
ob_camera.lock_rotations_4d = False
ob_camera.empty_display_type = 'ARROWS'
ob_camera.color = (0.0, 0.0, 0.0, 0.0)
ob_camera.display_type = 'WIRE'
ob_camera.lineart.crease_threshold = 0.0

# ---- collection membership
col_collection_1.objects.link(ob_lava)
col_collection_1.objects.link(ob_lamp)
col_collection_1.objects.link(ob_camera)

# ---- scene / render settings (as saved in the file)
scene.camera = ob_camera
scene.frame_start = 1; scene.frame_end = 250; scene.frame_set(1)
scene.render.engine = 'BLENDER_EEVEE_NEXT'
scene.render.resolution_percentage = 50
scene.render.dither_intensity = 0.0
scene.cycles.use_denoising = False
scene.cycles.samples = 10
scene.cycles.sampling_pattern = 'TABULATED_SOBOL'
scene.cycles.light_sampling_threshold = 0.0
scene.cycles.use_adaptive_sampling = False
scene.cycles.use_light_tree = False
scene.cycles.blur_glossy = 0.0
scene.cycles.volume_bounces = 1
scene.cycles.pixel_filter_type = 'GAUSSIAN'
scene.cycles.sample_clamp_indirect = 0.0
scene.view_settings.view_transform = 'Standard'
bpy.context.view_layer.update()
